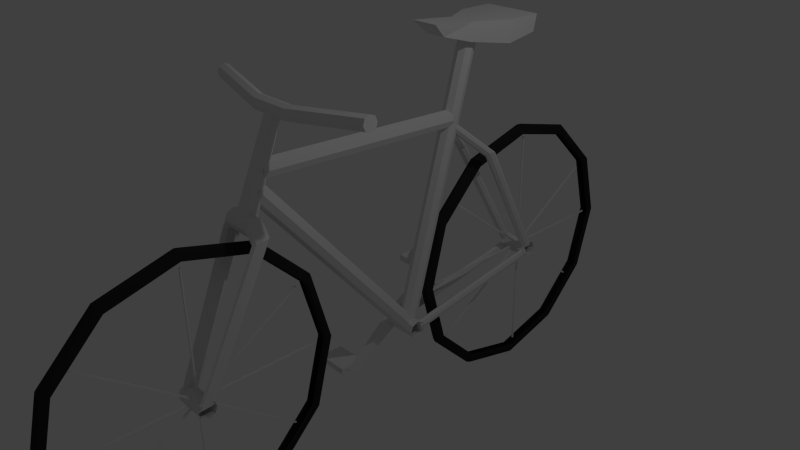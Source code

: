 # Source: bike_green.blend  (saved by Blender 2.68.0; exported with 4.5.12 LTS)
import bpy
from mathutils import Matrix  # noqa: F401  (used for matrix-valued properties, if any)

bpy.ops.wm.read_factory_settings(use_empty=True)
scene = bpy.context.scene
scene.name = 'Scene'

# ---- collections
col_collection_1 = bpy.data.collections.new('Collection 1'); scene.collection.children.link(col_collection_1)

# ---- materials (node trees are filled in below, after node groups)
mat_none_bike_jpg = bpy.data.materials.new('None_bike.jpg')
mat_none_bike_jpg.alpha_threshold = 0.0
mat_none_bike_jpg.use_transparent_shadow = False
mat_none_bike_jpg.specular_color = (0.8, 0.8, 0.8)
mat_none_bike_jpg.roughness = 0.5
mat_none_bike_jpg.specular_intensity = 1.0
mat_none_bike_jpg.line_color = (0.0, 0.0, 0.0, 1.0)
mat_none_blackwindow_jpg = bpy.data.materials.new('None_blackWindow.jpg')
mat_none_blackwindow_jpg.alpha_threshold = 0.0
mat_none_blackwindow_jpg.use_transparent_shadow = False
mat_none_blackwindow_jpg.specular_color = (0.8, 0.8, 0.8)
mat_none_blackwindow_jpg.roughness = 0.5
mat_none_blackwindow_jpg.specular_intensity = 1.0
mat_none_blackwindow_jpg.line_color = (0.0, 0.0, 0.0, 1.0)
mat_tire = bpy.data.materials.new('Tire')
mat_tire.alpha_threshold = 0.0
mat_tire.use_transparent_shadow = False
mat_tire.diffuse_color = (0.02539, 0.02539, 0.02539, 1.0)
mat_tire.roughness = 0.5
mat_tire.line_color = (0.0, 0.0, 0.0, 1.0)

# ---- material node trees

# ---- world
world_world = bpy.data.worlds.new('World'); scene.world = world_world
world_world.color = (0.05088, 0.05088, 0.05088)
world_world.use_sun_shadow = False
world_world.sun_shadow_jitter_overblur = 0.0
world_world.cycles.sampling_method = 'MANUAL'
world_world.cycles.sample_map_resolution = 256

# ---- cameras
cam_camera = bpy.data.cameras.new('Camera')
cam_camera.clip_end = 100.0
cam_camera.lens = 35.0
cam_camera.sensor_width = 32.0
cam_camera.sensor_height = 18.0
cam_camera.ortho_scale = 7.314
cam_camera.dof.focus_distance = 0.0
cam_camera.dof.aperture_fstop = 128.0

# ---- lights
light_lamp = bpy.data.lights.new('Lamp', 'POINT')
light_lamp.transmission_factor = 0.0
light_lamp.cutoff_distance = 30.0
light_lamp.energy = 100.0
light_lamp.shadow_buffer_clip_start = 1.001
light_lamp.shadow_soft_size = 0.1
light_lamp.shadow_maximum_resolution = 0.006
light_lamp.use_absolute_resolution = True
light_lamp.cycles.use_multiple_importance_sampling = False

# ---- meshes
me_bike_green = bpy.data.meshes.new('bike_green')
me_bike_green.from_pydata([(-0.03053, 1.907, -2.45), (-0.03065, 2.808, -2.691), (-0.07315, 2.808, -2.714), (-0.07262, 1.896, -2.469), (-0.04789, 2.808, -2.812), (-0.04703, 1.847, -2.554), (0.01123, 2.808, -2.841), (0.01211, 1.833, -2.58), (0.07056, 2.808, -2.812), (0.07142, 1.847, -2.554), (0.1009, 2.808, -2.714), (0.1014, 1.896, -2.47), (0.06443, 2.808, -2.692), (0.06455, 1.907, -2.451), (0.1028, 1.229, -1.802), (0.06487, 1.248, -1.791), (0.07378, 1.144, -1.851), (0.0145, 1.119, -1.866), (-0.04467, 1.144, -1.851), (-0.07119, 1.229, -1.802), (-0.03021, 1.248, -1.79), (-0.02976, 1.007, -0.8899), (-0.06923, 0.9845, -0.8902), (-0.04145, 0.8867, -0.8903), (0.01778, 0.8572, -0.8904), (0.077, 0.8867, -0.8905), (0.1048, 0.9845, -0.8906), (0.06532, 1.007, -0.8909), (0.1067, 1.229, 0.02114), (0.06576, 1.248, 0.009592), (0.08022, 1.144, 0.07015), (0.02105, 1.119, 0.08498), (-0.03823, 1.144, 0.07034), (-0.06726, 1.229, 0.02159), (-0.02932, 1.248, 0.01065), (-0.029, 1.907, 0.6699), (-0.06583, 1.896, 0.689), (-0.03587, 1.847, 0.7736), (0.02344, 1.833, 0.799), (0.08258, 1.847, 0.7734), (0.1082, 1.896, 0.6886), (0.06608, 1.907, 0.6688), (0.1087, 2.808, 0.9329), (0.0662, 2.808, 0.9101), (0.08344, 2.808, 1.031), (0.02432, 2.808, 1.06), (-0.035, 2.808, 1.031), (-0.0653, 2.808, 0.9333), (-0.02888, 2.808, 0.9112), (-0.029, 3.709, 0.6699), (-0.06583, 3.72, 0.689), (-0.03587, 3.769, 0.7736), (0.02344, 3.783, 0.799), (0.08258, 3.769, 0.7734), (0.1082, 3.72, 0.6886), (0.06608, 3.709, 0.6688), (0.1067, 4.387, 0.02115), (0.06576, 4.368, 0.009592), (0.08022, 4.472, 0.07015), (0.02105, 4.497, 0.08498), (-0.03823, 4.472, 0.07034), (-0.06726, 4.387, 0.02159), (-0.02932, 4.368, 0.01065), (-0.02976, 4.609, -0.8899), (-0.06922, 4.632, -0.8902), (-0.04145, 4.729, -0.8903), (0.01778, 4.759, -0.8904), (0.077, 4.729, -0.8905), (0.1048, 4.632, -0.8906), (0.06532, 4.609, -0.8909), (0.1028, 4.387, -1.802), (0.06487, 4.368, -1.791), (0.07378, 4.472, -1.851), (0.0145, 4.497, -1.866), (-0.04467, 4.472, -1.851), (-0.07119, 4.387, -1.802), (-0.03021, 4.368, -1.79), (-0.03053, 3.709, -2.45), (-0.07262, 3.72, -2.469), (-0.04703, 3.769, -2.554), (0.01211, 3.783, -2.58), (0.07142, 3.769, -2.554), (0.1014, 3.72, -2.47), (0.06455, 3.709, -2.451), (-0.03053, -3.636, -2.393), (-0.03065, -2.735, -2.634), (-0.07315, -2.735, -2.657), (-0.07262, -3.647, -2.413), (-0.04789, -2.735, -2.755), (-0.04703, -3.696, -2.498), (0.01123, -2.735, -2.785), (0.01211, -3.711, -2.523), (0.07055, -2.735, -2.755), (0.07142, -3.696, -2.498), (0.1009, -2.735, -2.658), (0.1014, -3.647, -2.413), (0.06443, -2.735, -2.635), (0.06455, -3.636, -2.394), (0.1028, -4.314, -1.746), (0.06487, -4.295, -1.735), (0.07378, -4.399, -1.795), (0.0145, -4.425, -1.809), (-0.04467, -4.399, -1.794), (-0.07119, -4.314, -1.745), (-0.03021, -4.295, -1.734), (-0.02977, -4.536, -0.8333), (-0.06923, -4.559, -0.8336), (-0.04145, -4.657, -0.8337), (0.01777, -4.686, -0.8338), (0.077, -4.657, -0.8339), (0.1048, -4.559, -0.8341), (0.06531, -4.536, -0.8344), (0.1067, -4.314, 0.07771), (0.06576, -4.295, 0.06615), (0.08022, -4.399, 0.1267), (0.02105, -4.425, 0.1415), (-0.03823, -4.399, 0.1269), (-0.06727, -4.314, 0.07815), (-0.02932, -4.295, 0.06721), (-0.029, -3.636, 0.7264), (-0.06583, -3.647, 0.7456), (-0.03587, -3.696, 0.8301), (0.02344, -3.711, 0.8556), (0.08258, -3.696, 0.8299), (0.1082, -3.647, 0.7452), (0.06608, -3.636, 0.7254), (0.1087, -2.735, 0.9895), (0.0662, -2.735, 0.9667), (0.08344, -2.735, 1.087), (0.02432, -2.735, 1.117), (-0.03501, -2.735, 1.088), (-0.06531, -2.735, 0.9899), (-0.02888, -2.735, 0.9677), (-0.029, -1.835, 0.7264), (-0.06583, -1.823, 0.7456), (-0.03587, -1.775, 0.8301), (0.02344, -1.76, 0.8556), (0.08258, -1.775, 0.8299), (0.1082, -1.823, 0.7452), (0.06608, -1.835, 0.7254), (0.1067, -1.156, 0.07771), (0.06576, -1.175, 0.06615), (0.08022, -1.071, 0.1267), (0.02105, -1.046, 0.1415), (-0.03823, -1.071, 0.1269), (-0.06727, -1.156, 0.07815), (-0.02932, -1.175, 0.06721), (-0.02977, -0.9342, -0.8333), (-0.06923, -0.9117, -0.8336), (-0.04145, -0.8139, -0.8337), (0.01777, -0.7845, -0.8338), (0.077, -0.8139, -0.8339), (0.1048, -0.9117, -0.8341), (0.06531, -0.9342, -0.8344), (0.1028, -1.156, -1.746), (0.06487, -1.175, -1.735), (0.07378, -1.071, -1.795), (0.0145, -1.046, -1.809), (-0.04467, -1.071, -1.794), (-0.07119, -1.156, -1.745), (-0.03021, -1.175, -1.734), (-0.03053, -1.835, -2.393), (-0.07262, -1.823, -2.413), (-0.04703, -1.775, -2.498), (0.01211, -1.76, -2.523), (0.07142, -1.775, -2.498), (0.1014, -1.823, -2.413), (0.06455, -1.835, -2.394), (-0.1649, 0.6125, -1.265), (-0.132, 0.6198, -1.317), (-0.1184, 0.6125, -1.265), (-0.1649, 2.847, -0.9502), (-0.1184, 2.847, -0.9502), (-0.132, 2.854, -1.002), (-0.132, 0.6051, -1.213), (-0.132, 2.84, -0.8982), (-0.1649, 0.6021, -1.192), (-0.1649, 2.837, -0.8767), (-0.1977, 0.6051, -1.213), (-0.1977, 2.84, -0.8982), (-0.2113, 0.6125, -1.265), (-0.2113, 2.847, -0.9502), (-0.1977, 0.6198, -1.317), (-0.1977, 2.854, -1.002), (-0.1649, 0.6228, -1.339), (-0.1649, 2.857, -1.024), (0.1934, 0.6188, -1.275), (0.2262, 0.6262, -1.327), (0.2398, 0.6188, -1.275), (0.1934, 2.853, -0.9598), (0.2398, 2.853, -0.9598), (0.2262, 2.861, -1.012), (0.2262, 0.6115, -1.223), (0.2262, 2.846, -0.9078), (0.1934, 0.6085, -1.201), (0.1934, 2.843, -0.8863), (0.1606, 0.6115, -1.223), (0.1606, 2.846, -0.9078), (0.147, 0.6188, -1.275), (0.147, 2.853, -0.9598), (0.1606, 0.6262, -1.327), (0.1606, 2.861, -1.012), (0.1934, 0.6292, -1.348), (0.1934, 2.864, -1.033), (0.2092, 2.884, -0.8829), (0.2474, 2.934, -0.8505), (0.2632, 2.884, -0.8371), (0.06916, 1.37, 1.394), (0.1232, 1.37, 1.44), (0.1073, 1.42, 1.427), (0.2474, 2.834, -0.8505), (0.1073, 1.32, 1.427), (0.2092, 2.814, -0.8829), (0.06916, 1.299, 1.394), (0.1711, 2.834, -0.9152), (0.03098, 1.32, 1.362), (0.1552, 2.884, -0.9286), (0.01516, 1.37, 1.349), (0.1711, 2.934, -0.9152), (0.03098, 1.42, 1.362), (0.2092, 2.955, -0.8829), (0.06916, 1.441, 1.394), (-1.274, -1.14, 2.396), (-1.271, -1.071, 2.328), (-1.269, -1.14, 2.299), (1.315, -1.14, 2.397), (1.32, -1.14, 2.3), (1.319, -1.071, 2.328), (-1.271, -1.209, 2.328), (1.319, -1.209, 2.328), (-1.274, -1.237, 2.396), (1.315, -1.237, 2.397), (-1.277, -1.209, 2.465), (1.312, -1.209, 2.466), (-1.279, -1.14, 2.493), (1.311, -1.14, 2.494), (-1.277, -1.071, 2.465), (1.312, -1.071, 2.466), (-1.274, -1.043, 2.396), (1.315, -1.043, 2.397), (-0.02106, 1.364, 1.402), (0.0254, 1.423, 1.397), (-0.02106, 1.418, 1.438), (-0.1892, 2.869, -0.8629), (-0.1892, 2.924, -0.8262), (-0.1427, 2.928, -0.8676), (-0.06751, 1.382, 1.458), (-0.2356, 2.887, -0.8063), (-0.08676, 1.334, 1.445), (-0.2549, 2.84, -0.8195), (-0.06751, 1.304, 1.407), (-0.2356, 2.81, -0.8581), (-0.02106, 1.309, 1.365), (-0.1892, 2.814, -0.8995), (0.0254, 1.346, 1.345), (-0.1427, 2.851, -0.9194), (0.04465, 1.393, 1.358), (-0.1235, 2.898, -0.9062), (0.3378, -1.788, 0.9961), (0.1981, -1.788, 1.192), (0.3573, -1.874, 1.001), (0.1973, -1.874, 1.227), (0.2249, -2.645, -0.8456), (0.2356, -2.731, -0.8404), (0.2026, -1.96, 1.192), (0.343, -1.96, 0.991), (0.2277, -2.817, -0.8508), (0.2109, -1.995, 1.106), (0.3033, -1.995, 0.971), (0.2059, -2.852, -0.8708), (0.2173, -1.96, 1.02), (0.2614, -1.96, 0.9531), (0.1829, -2.816, -0.8886), (0.218, -1.874, 0.9846), (0.2419, -1.874, 0.9479), (0.1722, -2.73, -0.8939), (0.2562, -1.788, 0.9583), (0.2127, -1.788, 1.02), (0.1801, -2.645, -0.8835), (0.2959, -1.753, 0.9783), (0.2045, -1.752, 1.106), (0.2019, -2.609, -0.8635), (-0.1913, -1.788, 1.193), (-0.1921, -1.874, 1.228), (-0.1868, -1.96, 1.193), (-0.1785, -1.995, 1.107), (-0.1722, -1.959, 1.021), (-0.1714, -1.873, 0.9857), (-0.1767, -1.788, 1.021), (-0.185, -1.752, 1.107), (-0.2973, -1.788, 1.002), (-0.1885, -2.642, -0.8367), (-0.1987, -2.728, -0.8225), (-0.3145, -1.874, 1.016), (-0.1884, -2.814, -0.8306), (-0.2971, -1.96, 1.008), (-0.2553, -1.995, 0.9826), (-0.1635, -2.849, -0.8563), (-0.2135, -1.959, 0.9544), (-0.1387, -2.814, -0.8845), (-0.1963, -1.873, 0.9401), (-0.1285, -2.728, -0.8988), (-0.2137, -1.788, 0.9482), (-0.1388, -2.642, -0.8907), (-0.1637, -2.606, -0.865), (-0.2555, -1.752, 0.9739), (-0.2019, -2.644, -0.7707), (0.2401, -2.645, -0.7773), (-0.2009, -2.608, -0.8565), (0.2411, -2.609, -0.8631), (0.2425, -2.645, -0.949), (-0.1995, -2.643, -0.9424), (0.2434, -2.73, -0.9847), (-0.1986, -2.729, -0.9781), (0.2432, -2.816, -0.9493), (-0.1988, -2.815, -0.9427), (0.2422, -2.852, -0.8635), (-0.1998, -2.851, -0.8569), (0.2408, -2.817, -0.7776), (-0.2012, -2.815, -0.771), (0.24, -2.731, -0.7419), (-0.202, -2.729, -0.7353), (0.2401, 2.984, -0.8291), (-0.2019, 2.986, -0.8224), (0.24, 2.898, -0.7937), (-0.202, 2.9, -0.787), (-0.2012, 2.814, -0.8228), (0.2408, 2.813, -0.8294), (-0.1998, 2.778, -0.9087), (0.2422, 2.777, -0.9153), (-0.1988, 2.814, -0.9945), (0.2432, 2.813, -1.001), (-0.1986, 2.9, -1.03), (0.2434, 2.899, -1.036), (0.2425, 2.984, -1.001), (-0.1995, 2.986, -0.9941), (0.2411, 3.02, -0.9148), (-0.2009, 3.021, -0.9082), (-0.2019, 0.6394, -1.202), (0.2401, 0.6381, -1.209), (-0.2009, 0.6751, -1.288), (0.2411, 0.6738, -1.295), (0.2425, 0.6384, -1.381), (-0.1995, 0.6397, -1.374), (0.2434, 0.5526, -1.416), (-0.1986, 0.5539, -1.41), (0.2432, 0.4667, -1.381), (-0.1988, 0.468, -1.374), (0.2422, 0.431, -1.295), (-0.1998, 0.4324, -1.289), (0.2408, 0.4664, -1.209), (-0.2012, 0.4678, -1.203), (0.24, 0.5522, -1.174), (-0.202, 0.5535, -1.167), (0.08607, -1.437, 2.331), (0.1052, -1.96, 1.121), (0.1126, -1.378, 2.307), (0.1408, -1.88, 1.089), (0.08607, -1.318, 2.284), (0.1052, -1.8, 1.059), (0.02194, -1.292, 2.277), (0.01939, -1.765, 1.049), (-0.06643, -1.797, 1.065), (-0.04218, -1.316, 2.289), (-0.102, -1.877, 1.097), (-0.06874, -1.376, 2.313), (-0.06643, -1.957, 1.128), (-0.04218, -1.436, 2.336), (0.01939, -1.991, 1.138), (0.02194, -1.461, 2.343), (0.1078, 0.6098, -1.222), (0.1052, -1.661, 1.52), (0.1408, -1.73, 1.469), (0.1433, 0.541, -1.273), (0.1052, -1.792, 1.41), (0.1078, 0.4787, -1.332), (0.01939, -1.811, 1.377), (0.02194, 0.4595, -1.365), (-0.06387, 0.4946, -1.351), (-0.06643, -1.776, 1.391), (-0.09942, 0.5635, -1.3), (-0.102, -1.707, 1.442), (-0.06387, 0.6258, -1.24), (-0.06643, -1.645, 1.501), (0.02194, 0.645, -1.208), (0.01939, -1.626, 1.534), (0.1078, 1.575, 2.532), (0.1052, 0.4701, -1.25), (0.1433, 1.655, 2.502), (0.1408, 0.5507, -1.28), (0.1078, 1.739, 2.484), (0.1052, 0.6347, -1.298), (0.02194, 1.778, 2.487), (0.01939, 0.6728, -1.295), (-0.06643, 0.6428, -1.271), (-0.06387, 1.747, 2.511), (-0.102, 0.5621, -1.241), (-0.09942, 1.667, 2.541), (-0.06643, 0.4782, -1.222), (-0.06387, 1.583, 2.56), (0.01939, 0.44, -1.226), (0.02194, 1.545, 2.556), (0.1052, -1.639, 1.758), (0.1078, 1.324, 1.599), (0.02194, 1.337, 1.634), (0.01939, -1.626, 1.793), (-0.06387, 1.346, 1.598), (-0.06643, -1.617, 1.757), (-0.09942, 1.346, 1.512), (-0.102, -1.617, 1.671), (-0.06387, 1.336, 1.427), (-0.06643, -1.626, 1.586), (0.02194, 1.324, 1.392), (0.01939, -1.639, 1.551), (0.1078, 1.314, 1.428), (0.1052, -1.648, 1.587), (0.1433, 1.314, 1.514), (0.1408, -1.648, 1.673), (0.2927, -1.306, 2.244), (-0.2478, -1.306, 2.244), (0.2893, -1.278, 2.313), (-0.2512, -1.278, 2.313), (0.2858, -1.306, 2.381), (-0.2546, -1.306, 2.381), (0.2844, -1.375, 2.41), (-0.2561, -1.375, 2.41), (0.2858, -1.444, 2.381), (-0.2546, -1.444, 2.381), (0.2893, -1.472, 2.313), (-0.2512, -1.472, 2.313), (0.2927, -1.444, 2.244), (-0.2478, -1.444, 2.244), (0.2941, -1.375, 2.216), (-0.2464, -1.375, 2.216), (-0.1772, 1.889, 0.8907), (-0.1964, 1.92, 0.9293), (-0.1964, 1.842, 0.8775), (-0.2429, 1.806, 0.8974), (-0.2893, 1.801, 0.9388), (-0.3086, 1.831, 0.9774), (-0.2893, 1.878, 0.9906), (-0.2429, 1.915, 0.9707), (0.3479, 1.905, 0.9731), (0.3097, 1.926, 0.9407), (0.2715, 1.905, 0.9084), (0.2557, 1.855, 0.895), (0.2715, 1.805, 0.9084), (0.3097, 1.784, 0.9407), (0.3479, 1.805, 0.9731), (0.3637, 1.855, 0.9864), (-0.2841, 1.49, -0.7272), (-0.2841, 1.49, -0.816), (-0.7329, 1.49, -0.816), (-0.7329, 1.49, -0.7272), (-0.7329, 1.144, -0.816), (-0.7329, 1.144, -0.7272), (-0.2841, 1.144, -0.816), (-0.2841, 1.144, -0.7272), (-0.2841, -0.03692, -1.759), (-0.2841, -0.03692, -1.848), (-0.7329, -0.03692, -1.848), (-0.7329, -0.03692, -1.759), (-0.7329, -0.3829, -1.848), (-0.7329, -0.3829, -1.759), (-0.2841, -0.3829, -1.848), (-0.2841, -0.3829, -1.759), (-0.2908, 0.4927, -1.203), (-0.2908, 1.324, -0.7306), (-0.2908, 1.369, -0.7736), (-0.2908, 0.6095, -1.377), (-0.2908, -0.2668, -1.816), (-0.2908, -0.2304, -1.858), (-0.1991, 0.4927, -1.203), (-0.1991, -0.2668, -1.816), (-0.1991, 0.6095, -1.377), (-0.1991, -0.2304, -1.858), (-0.1991, 1.369, -0.7736), (-0.1991, 1.324, -0.7306), (-0.1695, 1.557, 2.763), (-0.397, 2.007, 2.747), (-0.1695, 1.527, 2.511), (-0.397, 2.003, 2.449), (-0.1695, 0.8865, 2.837), (-0.1272, 1.082, 2.647), (0.2108, 1.557, 2.763), (0.2108, 0.8865, 2.837), (0.1685, 1.082, 2.647), (0.2108, 1.527, 2.511), (0.4383, 2.007, 2.747), (0.4383, 2.003, 2.449), (-0.397, 2.519, 2.742), (-0.397, 2.465, 2.516), (0.4383, 2.465, 2.516), (0.4383, 2.519, 2.742), (0.03134, 1.468, 0.2471), (0.03134, 1.482, 0.2637), (0.01, 1.468, 0.2471), (0.01, 1.482, 0.2637), (0.03134, 4.155, -1.917), (0.01, 4.155, -1.917), (0.03134, 4.169, -1.9), (0.01, 4.169, -1.9), (0.03134, -1.423, -1.91), (0.03134, -4.11, 0.2535), (0.01, -4.11, 0.2535), (0.01, -1.423, -1.91), (0.01, -4.096, 0.2701), (0.01, -1.409, -1.894), (0.03134, -4.096, 0.2701), (0.03134, -1.409, -1.894), (0.03134, -4.194, -1.777), (0.03134, -4.205, -1.759), (0.01, -4.194, -1.777), (0.01, -4.205, -1.759), (0.03134, -1.262, 0.04164), (0.01, -1.262, 0.04164), (0.03134, -1.274, 0.05977), (0.01, -1.274, 0.05977), (0.03134, 4.288, -0.04894), (0.03134, 1.356, -1.868), (0.01, 1.356, -1.868), (0.01, 4.288, -0.04894), (0.01, 1.345, -1.85), (0.01, 4.276, -0.03081), (0.03134, 1.345, -1.85), (0.03134, 4.276, -0.03081), (0.03134, 1.104, -0.8974), (0.03134, 1.104, -0.876), (0.01, 1.104, -0.8974), (0.01, 1.104, -0.876), (0.03134, 4.554, -0.9115), (0.01, 4.554, -0.9115), (0.03134, 4.554, -0.8901), (0.01, 4.554, -0.8901), (0.03134, -1.036, -0.8726), (0.03134, -4.486, -0.8585), (0.01, -4.486, -0.8585), (0.01, -1.036, -0.8726), (0.01, -4.486, -0.8372), (0.01, -1.036, -0.8513), (0.03134, -4.486, -0.8372), (0.03134, -1.036, -0.8513), (0.03134, -2.712, -2.58), (0.03134, -2.733, -2.58), (0.01, -2.712, -2.58), (0.01, -2.733, -2.58), (0.03134, -2.712, 0.87), (0.01, -2.712, 0.87), (0.03134, -2.733, 0.87), (0.01, -2.733, 0.87), (0.03134, 2.918, 0.8312), (0.03134, 2.918, -2.619), (0.01, 2.918, 0.8312), (0.01, 2.918, -2.619), (0.01, 2.896, -2.619), (0.01, 2.896, 0.8312), (0.03134, 2.896, -2.619), (0.03134, 2.896, 0.8312)], [], [(0, 1, 2), (0, 2, 3), (3, 2, 4), (3, 4, 5), (5, 4, 6), (5, 6, 7), (7, 6, 8), (7, 8, 9), (9, 8, 10), (9, 10, 11), (12, 13, 11), (12, 11, 10), (14, 11, 13), (14, 13, 15), (16, 9, 11), (16, 11, 14), (17, 7, 9), (17, 9, 16), (18, 5, 7), (18, 7, 17), (19, 3, 5), (19, 5, 18), (20, 0, 3), (20, 3, 19), (21, 20, 19), (21, 19, 22), (22, 19, 18), (22, 18, 23), (23, 18, 17), (23, 17, 24), (24, 17, 16), (24, 16, 25), (25, 16, 14), (25, 14, 26), (26, 14, 15), (26, 15, 27), (28, 26, 27), (28, 27, 29), (30, 25, 26), (30, 26, 28), (31, 24, 25), (31, 25, 30), (32, 23, 24), (32, 24, 31), (33, 22, 23), (33, 23, 32), (34, 21, 22), (34, 22, 33), (35, 34, 33), (35, 33, 36), (36, 33, 32), (36, 32, 37), (37, 32, 31), (37, 31, 38), (38, 31, 30), (38, 30, 39), (39, 30, 28), (39, 28, 40), (40, 28, 29), (40, 29, 41), (42, 40, 41), (42, 41, 43), (44, 39, 40), (44, 40, 42), (45, 38, 39), (45, 39, 44), (46, 37, 38), (46, 38, 45), (47, 36, 37), (47, 37, 46), (48, 35, 36), (48, 36, 47), (49, 48, 50), (48, 47, 50), (50, 47, 51), (47, 46, 51), (51, 46, 52), (46, 45, 52), (52, 45, 53), (45, 44, 53), (53, 44, 54), (44, 42, 54), (54, 42, 55), (42, 43, 55), (56, 54, 57), (54, 55, 57), (58, 53, 56), (53, 54, 56), (59, 52, 58), (52, 53, 58), (60, 51, 59), (51, 52, 59), (61, 50, 60), (50, 51, 60), (62, 49, 61), (49, 50, 61), (63, 62, 64), (62, 61, 64), (64, 61, 65), (61, 60, 65), (65, 60, 66), (60, 59, 66), (66, 59, 67), (59, 58, 67), (67, 58, 68), (58, 56, 68), (68, 56, 69), (56, 57, 69), (70, 68, 71), (68, 69, 71), (72, 67, 70), (67, 68, 70), (73, 66, 72), (66, 67, 72), (74, 65, 73), (65, 66, 73), (75, 64, 74), (64, 65, 74), (76, 63, 75), (63, 64, 75), (77, 76, 78), (76, 75, 78), (78, 75, 79), (75, 74, 79), (79, 74, 80), (74, 73, 80), (80, 73, 81), (73, 72, 81), (81, 72, 82), (72, 70, 82), (82, 70, 83), (70, 71, 83), (83, 12, 82), (12, 10, 82), (8, 81, 10), (81, 82, 10), (6, 80, 8), (80, 81, 8), (4, 79, 6), (79, 80, 6), (2, 78, 4), (78, 79, 4), (1, 77, 2), (77, 78, 2), (84, 85, 86), (84, 86, 87), (87, 86, 88), (87, 88, 89), (89, 88, 90), (89, 90, 91), (91, 90, 92), (91, 92, 93), (93, 92, 94), (93, 94, 95), (96, 97, 95), (96, 95, 94), (98, 95, 97), (98, 97, 99), (100, 93, 95), (100, 95, 98), (101, 91, 93), (101, 93, 100), (102, 89, 91), (102, 91, 101), (103, 87, 89), (103, 89, 102), (104, 84, 87), (104, 87, 103), (105, 104, 103), (105, 103, 106), (106, 103, 102), (106, 102, 107), (107, 102, 101), (107, 101, 108), (108, 101, 100), (108, 100, 109), (109, 100, 98), (109, 98, 110), (110, 98, 99), (110, 99, 111), (112, 110, 111), (112, 111, 113), (114, 109, 110), (114, 110, 112), (115, 108, 109), (115, 109, 114), (116, 107, 108), (116, 108, 115), (117, 106, 107), (117, 107, 116), (118, 105, 106), (118, 106, 117), (119, 118, 117), (119, 117, 120), (120, 117, 116), (120, 116, 121), (121, 116, 115), (121, 115, 122), (122, 115, 114), (122, 114, 123), (123, 114, 112), (123, 112, 124), (124, 112, 113), (124, 113, 125), (126, 124, 125), (126, 125, 127), (128, 123, 124), (128, 124, 126), (129, 122, 123), (129, 123, 128), (130, 121, 122), (130, 122, 129), (131, 120, 121), (131, 121, 130), (132, 119, 120), (132, 120, 131), (133, 132, 134), (132, 131, 134), (134, 131, 135), (131, 130, 135), (135, 130, 136), (130, 129, 136), (136, 129, 137), (129, 128, 137), (137, 128, 138), (128, 126, 138), (138, 126, 139), (126, 127, 139), (140, 138, 141), (138, 139, 141), (142, 137, 140), (137, 138, 140), (143, 136, 142), (136, 137, 142), (144, 135, 143), (135, 136, 143), (145, 134, 144), (134, 135, 144), (146, 133, 145), (133, 134, 145), (147, 146, 148), (146, 145, 148), (148, 145, 149), (145, 144, 149), (149, 144, 150), (144, 143, 150), (150, 143, 151), (143, 142, 151), (151, 142, 152), (142, 140, 152), (152, 140, 153), (140, 141, 153), (154, 152, 155), (152, 153, 155), (156, 151, 154), (151, 152, 154), (157, 150, 156), (150, 151, 156), (158, 149, 157), (149, 150, 157), (159, 148, 158), (148, 149, 158), (160, 147, 159), (147, 148, 159), (161, 160, 162), (160, 159, 162), (162, 159, 163), (159, 158, 163), (163, 158, 164), (158, 157, 164), (164, 157, 165), (157, 156, 165), (165, 156, 166), (156, 154, 166), (166, 154, 167), (154, 155, 167), (167, 96, 166), (96, 94, 166), (92, 165, 94), (165, 166, 94), (90, 164, 92), (164, 165, 92), (88, 163, 90), (163, 164, 90), (86, 162, 88), (162, 163, 88), (85, 161, 86), (161, 162, 86), (168, 169, 170), (171, 172, 173), (168, 170, 174), (171, 175, 172), (168, 174, 176), (171, 177, 175), (168, 176, 178), (171, 179, 177), (168, 178, 180), (171, 181, 179), (168, 180, 182), (171, 183, 181), (168, 182, 184), (171, 185, 183), (184, 169, 168), (171, 173, 185), (186, 187, 188), (189, 190, 191), (186, 188, 192), (189, 193, 190), (186, 192, 194), (189, 195, 193), (186, 194, 196), (189, 197, 195), (186, 196, 198), (189, 199, 197), (186, 198, 200), (189, 201, 199), (186, 200, 202), (189, 203, 201), (202, 187, 186), (189, 191, 203), (204, 205, 206), (207, 208, 209), (204, 206, 210), (207, 211, 208), (204, 210, 212), (207, 213, 211), (204, 212, 214), (207, 215, 213), (204, 214, 216), (207, 217, 215), (204, 216, 218), (207, 219, 217), (204, 218, 220), (207, 221, 219), (220, 205, 204), (207, 209, 221), (222, 223, 224), (225, 226, 227), (222, 224, 228), (225, 229, 226), (222, 228, 230), (225, 231, 229), (222, 230, 232), (225, 233, 231), (222, 232, 234), (225, 235, 233), (222, 234, 236), (225, 237, 235), (222, 236, 238), (225, 239, 237), (238, 223, 222), (225, 227, 239), (240, 241, 242), (243, 244, 245), (240, 242, 246), (243, 247, 244), (240, 246, 248), (243, 249, 247), (240, 248, 250), (243, 251, 249), (240, 250, 252), (243, 253, 251), (240, 252, 254), (243, 255, 253), (240, 254, 256), (243, 257, 255), (240, 256, 241), (243, 245, 257), (258, 259, 260), (259, 261, 260), (262, 258, 263), (258, 260, 263), (260, 261, 264), (260, 264, 265), (263, 260, 265), (263, 265, 266), (265, 264, 267), (265, 267, 268), (266, 265, 268), (266, 268, 269), (268, 267, 270), (268, 270, 271), (269, 268, 271), (269, 271, 272), (271, 270, 273), (271, 273, 274), (272, 271, 274), (272, 274, 275), (274, 273, 276), (273, 277, 276), (275, 274, 276), (275, 276, 278), (276, 277, 279), (277, 280, 279), (278, 276, 281), (276, 279, 281), (258, 262, 279), (262, 281, 279), (259, 258, 280), (258, 279, 280), (259, 282, 261), (282, 283, 261), (261, 283, 284), (261, 284, 264), (264, 284, 285), (264, 285, 267), (267, 285, 286), (267, 286, 270), (270, 286, 287), (270, 287, 273), (273, 287, 277), (287, 288, 277), (277, 288, 280), (288, 289, 280), (282, 259, 289), (259, 280, 289), (290, 291, 292), (290, 292, 293), (282, 290, 293), (282, 293, 283), (293, 292, 294), (293, 294, 295), (283, 293, 295), (283, 295, 284), (295, 294, 296), (294, 297, 296), (284, 295, 285), (295, 296, 285), (296, 297, 298), (297, 299, 298), (285, 296, 286), (296, 298, 286), (298, 299, 300), (299, 301, 300), (286, 298, 287), (298, 300, 287), (300, 301, 302), (301, 303, 302), (287, 300, 288), (300, 302, 288), (302, 303, 304), (302, 304, 305), (288, 302, 305), (288, 305, 289), (290, 282, 289), (290, 289, 305), (291, 290, 305), (291, 305, 304), (306, 307, 308), (307, 309, 308), (310, 311, 309), (311, 308, 309), (312, 313, 310), (313, 311, 310), (314, 315, 313), (314, 313, 312), (316, 317, 315), (316, 315, 314), (318, 319, 317), (318, 317, 316), (320, 321, 319), (320, 319, 318), (307, 306, 320), (306, 321, 320), (322, 323, 324), (323, 325, 324), (324, 325, 326), (324, 326, 327), (327, 326, 328), (327, 328, 329), (329, 328, 330), (329, 330, 331), (331, 330, 332), (331, 332, 333), (333, 332, 334), (332, 335, 334), (334, 335, 336), (335, 337, 336), (323, 322, 337), (322, 336, 337), (338, 339, 340), (339, 341, 340), (342, 343, 341), (343, 340, 341), (344, 345, 342), (345, 343, 342), (346, 347, 345), (346, 345, 344), (348, 349, 347), (348, 347, 346), (350, 351, 349), (350, 349, 348), (352, 353, 351), (352, 351, 350), (339, 338, 352), (338, 353, 352), (354, 355, 356), (355, 357, 356), (356, 357, 358), (357, 359, 358), (358, 359, 360), (359, 361, 360), (360, 361, 362), (360, 362, 363), (363, 362, 364), (363, 364, 365), (365, 364, 366), (365, 366, 367), (367, 366, 368), (367, 368, 369), (355, 354, 368), (354, 369, 368), (370, 371, 372), (370, 372, 373), (373, 372, 374), (373, 374, 375), (375, 374, 376), (375, 376, 377), (377, 376, 378), (376, 379, 378), (378, 379, 380), (379, 381, 380), (380, 381, 382), (381, 383, 382), (382, 383, 384), (383, 385, 384), (384, 385, 371), (384, 371, 370), (386, 387, 388), (387, 389, 388), (388, 389, 390), (389, 391, 390), (390, 391, 392), (391, 393, 392), (392, 393, 394), (392, 394, 395), (395, 394, 396), (395, 396, 397), (397, 396, 398), (397, 398, 399), (399, 398, 400), (399, 400, 401), (401, 400, 386), (400, 387, 386), (402, 403, 404), (402, 404, 405), (406, 407, 404), (407, 405, 404), (408, 409, 406), (409, 407, 406), (410, 411, 408), (411, 409, 408), (412, 413, 410), (413, 411, 410), (414, 415, 413), (414, 413, 412), (416, 417, 415), (416, 415, 414), (403, 402, 417), (403, 417, 416), (418, 419, 420), (419, 421, 420), (227, 418, 239), (418, 420, 239), (422, 237, 420), (237, 239, 420), (423, 422, 421), (422, 420, 421), (424, 235, 422), (235, 237, 422), (425, 424, 423), (424, 422, 423), (426, 233, 235), (426, 235, 424), (427, 426, 424), (427, 424, 425), (428, 231, 233), (428, 233, 426), (429, 428, 426), (429, 426, 427), (430, 229, 231), (430, 231, 428), (431, 430, 428), (431, 428, 429), (432, 226, 229), (432, 229, 430), (433, 432, 430), (433, 430, 431), (418, 227, 432), (227, 226, 432), (419, 418, 433), (418, 432, 433), (419, 223, 421), (223, 238, 421), (236, 423, 238), (423, 421, 238), (234, 425, 236), (425, 423, 236), (232, 427, 425), (232, 425, 234), (230, 429, 427), (230, 427, 232), (228, 431, 429), (228, 429, 230), (224, 433, 431), (224, 431, 228), (223, 419, 224), (419, 433, 224), (434, 257, 245), (434, 245, 435), (256, 434, 435), (256, 435, 241), (436, 255, 257), (436, 257, 434), (254, 436, 434), (254, 434, 256), (437, 253, 436), (253, 255, 436), (252, 437, 436), (252, 436, 254), (438, 251, 437), (251, 253, 437), (250, 438, 437), (250, 437, 252), (439, 249, 438), (249, 251, 438), (248, 439, 250), (439, 438, 250), (440, 247, 439), (247, 249, 439), (246, 440, 248), (440, 439, 248), (441, 244, 247), (441, 247, 440), (242, 441, 246), (441, 440, 246), (435, 245, 244), (435, 244, 441), (241, 435, 242), (435, 441, 242), (442, 205, 443), (205, 220, 443), (209, 442, 443), (209, 443, 221), (444, 219, 221), (444, 221, 443), (218, 444, 220), (444, 443, 220), (445, 217, 219), (445, 219, 444), (216, 445, 218), (445, 444, 218), (446, 215, 217), (446, 217, 445), (214, 446, 445), (214, 445, 216), (447, 213, 446), (213, 215, 446), (212, 447, 446), (212, 446, 214), (448, 211, 447), (211, 213, 447), (210, 448, 447), (210, 447, 212), (449, 208, 448), (208, 211, 448), (206, 449, 448), (206, 448, 210), (442, 209, 449), (209, 208, 449), (205, 442, 206), (442, 449, 206), (191, 187, 203), (187, 202, 203), (200, 201, 202), (201, 203, 202), (198, 199, 200), (199, 201, 200), (196, 197, 198), (197, 199, 198), (194, 195, 197), (194, 197, 196), (192, 193, 195), (192, 195, 194), (188, 190, 193), (188, 193, 192), (187, 191, 190), (187, 190, 188), (173, 169, 185), (169, 184, 185), (182, 183, 184), (183, 185, 184), (180, 181, 182), (181, 183, 182), (178, 179, 180), (179, 181, 180), (176, 177, 179), (176, 179, 178), (174, 175, 177), (174, 177, 176), (170, 172, 175), (170, 175, 174), (169, 173, 172), (169, 172, 170), (450, 451, 452), (450, 452, 453), (454, 455, 453), (454, 453, 452), (456, 457, 454), (457, 455, 454), (451, 450, 456), (450, 457, 456), (450, 453, 457), (453, 455, 457), (451, 456, 454), (451, 454, 452), (458, 459, 460), (458, 460, 461), (462, 463, 461), (462, 461, 460), (464, 465, 462), (465, 463, 462), (459, 458, 464), (458, 465, 464), (458, 461, 465), (461, 463, 465), (459, 464, 462), (459, 462, 460), (466, 467, 468), (466, 468, 469), (470, 466, 469), (470, 469, 471), (472, 473, 474), (473, 475, 474), (474, 476, 472), (476, 477, 472), (466, 470, 472), (470, 473, 472), (467, 466, 472), (467, 472, 477), (474, 475, 471), (474, 471, 469), (476, 474, 469), (476, 469, 468), (477, 476, 468), (477, 468, 467), (475, 473, 471), (473, 470, 471), (478, 479, 480), (479, 481, 480), (482, 478, 483), (478, 480, 483), (484, 485, 486), (484, 486, 487), (488, 484, 487), (488, 487, 489), (478, 482, 484), (482, 485, 484), (479, 478, 488), (478, 484, 488), (487, 486, 483), (487, 483, 480), (489, 487, 481), (487, 480, 481), (479, 490, 491), (479, 491, 481), (489, 492, 488), (492, 493, 488), (490, 479, 488), (490, 488, 493), (492, 489, 481), (492, 481, 491), (493, 492, 491), (493, 491, 490), (486, 485, 482), (486, 482, 483), (494, 495, 496), (495, 497, 496), (498, 499, 500), (499, 501, 500), (494, 498, 495), (498, 500, 495), (495, 500, 501), (495, 501, 497), (497, 501, 499), (497, 499, 496), (498, 494, 496), (498, 496, 499), (502, 503, 504), (502, 504, 505), (506, 507, 505), (506, 505, 504), (508, 509, 507), (508, 507, 506), (503, 502, 508), (502, 509, 508), (502, 505, 509), (505, 507, 509), (503, 508, 504), (508, 506, 504), (510, 511, 512), (511, 513, 512), (514, 515, 516), (515, 517, 516), (510, 514, 516), (510, 516, 511), (511, 516, 517), (511, 517, 513), (513, 517, 512), (517, 515, 512), (514, 510, 512), (514, 512, 515), (518, 519, 520), (518, 520, 521), (522, 523, 520), (523, 521, 520), (524, 525, 523), (524, 523, 522), (519, 518, 525), (519, 525, 524), (518, 521, 525), (521, 523, 525), (519, 524, 520), (524, 522, 520), (526, 527, 528), (527, 529, 528), (530, 531, 532), (531, 533, 532), (526, 530, 527), (530, 532, 527), (527, 532, 533), (527, 533, 529), (529, 533, 531), (529, 531, 528), (530, 526, 528), (530, 528, 531), (534, 535, 536), (534, 536, 537), (538, 539, 537), (538, 537, 536), (540, 541, 539), (540, 539, 538), (535, 534, 540), (534, 541, 540), (534, 537, 541), (537, 539, 541), (535, 540, 536), (540, 538, 536), (542, 543, 544), (543, 545, 544), (546, 547, 548), (547, 549, 548), (542, 546, 548), (542, 548, 543), (543, 548, 545), (548, 549, 545), (545, 549, 547), (545, 547, 544), (546, 542, 547), (542, 544, 547), (550, 551, 552), (551, 553, 552), (554, 555, 552), (554, 552, 553), (556, 557, 554), (557, 555, 554), (551, 550, 557), (551, 557, 556), (550, 552, 557), (552, 555, 557), (551, 556, 553), (556, 554, 553)])
me_bike_green.polygons.foreach_set('material_index', [2, 2, 2, 2, 2, 2, 2, 2, 2, 2, 2, 2, 2, 2, 2, 2, 2, 2, 2, 2, 2, 2, 2, 2, 2, 2, 2, 2, 2, 2, 2, 2, 2, 2, 2, 2, 2, 2, 2, 2, 2, 2, 2, 2, 2, 2, 2, 2, 0, 2, 2, 2, 2, 2, 2, 2, 2, 2, 2, 2, 2, 2, 2, 2, 2, 2, 2, 2, 2, 2, 2, 2, 2, 2, 2, 2, 2, 2, 2, 2, 2, 2, 2, 2, 2, 2, 2, 2, 2, 2, 2, 2, 2, 2, 2, 2, 2, 2, 2, 2, 2, 2, 2, 2, 2, 2, 2, 2, 2, 2, 2, 2, 2, 2, 2, 2, 2, 2, 2, 2, 2, 2, 2, 2, 2, 2, 2, 2, 2, 2, 2, 2, 2, 2, 2, 2, 2, 2, 2, 2, 2, 2, 2, 2, 2, 2, 2, 2, 2, 2, 2, 2, 2, 2, 2, 2, 2, 2, 2, 2, 2, 2, 2, 2, 2, 2, 2, 2, 2, 2, 2, 2, 2, 2, 2, 2, 2, 2, 2, 2, 2, 2, 2, 2, 2, 2, 2, 2, 2, 2, 2, 2, 2, 2, 2, 2, 2, 2, 2, 2, 2, 2, 2, 2, 2, 2, 2, 2, 2, 2, 2, 2, 2, 2, 2, 2, 2, 2, 2, 2, 2, 2, 2, 2, 2, 2, 2, 2, 2, 2, 2, 2, 2, 2, 2, 2, 2, 2, 2, 2, 2, 2, 2, 2, 2, 2, 2, 2, 2, 2, 2, 2, 2, 2, 2, 2, 2, 2, 2, 2, 2, 2, 2, 2, 2, 2, 2, 2, 2, 2, 2, 2, 2, 2, 2, 2, 2, 2, 2, 2, 2, 2, 2, 2, 2, 2, 2, 2, 0, 0, 0, 0, 0, 0, 0, 0, 0, 0, 0, 0, 0, 0, 0, 0, 0, 0, 0, 0, 0, 0, 0, 0, 0, 0, 0, 0, 0, 0, 0, 0, 0, 0, 0, 0, 0, 0, 0, 0, 0, 0, 0, 0, 0, 0, 0, 0, 0, 0, 0, 0, 0, 0, 0, 0, 0, 0, 0, 0, 0, 0, 0, 0, 0, 0, 0, 0, 0, 0, 0, 0, 0, 0, 0, 0, 0, 0, 0, 0, 0, 0, 0, 0, 0, 0, 0, 0, 0, 0, 0, 0, 0, 0, 0, 0, 0, 0, 0, 0, 0, 0, 0, 0, 0, 0, 0, 0, 0, 0, 0, 0, 0, 0, 0, 0, 0, 0, 0, 0, 0, 0, 0, 0, 0, 0, 0, 0, 0, 0, 0, 0, 0, 0, 0, 0, 0, 0, 0, 0, 0, 0, 0, 0, 0, 0, 0, 0, 0, 0, 0, 0, 0, 0, 0, 0, 0, 0, 0, 0, 0, 0, 0, 0, 0, 0, 0, 0, 0, 0, 0, 0, 0, 0, 0, 0, 0, 0, 0, 0, 0, 0, 0, 0, 0, 0, 0, 0, 0, 0, 0, 0, 0, 0, 0, 0, 0, 0, 0, 0, 0, 0, 0, 0, 0, 0, 0, 0, 0, 0, 0, 0, 0, 0, 0, 0, 0, 0, 0, 0, 0, 0, 0, 0, 0, 0, 0, 0, 0, 0, 0, 0, 0, 0, 0, 0, 0, 0, 0, 0, 0, 0, 0, 0, 0, 0, 0, 0, 0, 0, 0, 0, 0, 0, 0, 0, 0, 0, 0, 0, 0, 0, 0, 0, 0, 0, 0, 0, 0, 0, 0, 0, 0, 0, 0, 0, 0, 0, 0, 0, 0, 0, 0, 0, 0, 0, 0, 0, 0, 0, 0, 0, 0, 0, 0, 0, 0, 0, 0, 0, 0, 0, 0, 0, 0, 0, 0, 0, 0, 0, 0, 0, 0, 0, 0, 0, 0, 0, 0, 0, 0, 0, 0, 0, 0, 0, 0, 0, 0, 0, 0, 0, 0, 0, 0, 0, 0, 0, 0, 0, 0, 0, 0, 0, 0, 0, 0, 0, 0, 0, 0, 0, 0, 0, 0, 0, 0, 0, 0, 0, 0, 0, 0, 0, 0, 0, 0, 0, 0, 0, 0, 0, 0, 0, 0, 0, 0, 0, 0, 0, 0, 0, 0, 0, 0, 0, 0, 0, 0, 0, 0, 0, 0, 0, 0, 0, 0, 0, 0, 0, 0, 0, 0, 0, 0, 0, 0, 0, 0, 0, 0, 0, 0, 0, 0, 0, 0, 0, 0, 0, 0, 0, 0, 0, 0, 0, 0, 0, 0, 0, 0, 0, 0, 0, 0, 0, 0, 0, 0, 0, 0, 0, 0, 0, 0, 0, 0, 0, 0, 0, 0, 0, 0, 0, 0, 0, 0, 0, 0, 0, 0, 0, 0, 0, 0, 0, 0, 0, 0, 0, 0, 0, 0, 0, 0, 0, 0, 0, 0, 0, 0, 0, 0, 0, 0, 0, 0, 0, 1, 1, 1, 1, 1, 1, 1, 1, 1, 1, 1, 1, 1, 1, 1, 1, 1, 1, 1, 1, 1, 1, 2, 2, 1, 1, 1, 1, 1, 1, 1, 1, 1, 1, 1, 1, 1, 1, 1, 1, 1, 1, 1, 1, 1, 1, 1, 1, 1, 1, 1, 1, 1, 1, 1, 1, 1, 1, 1, 1, 1, 1, 1, 1, 1, 1, 1, 1, 1, 1, 1, 1, 1, 1, 1, 1, 1, 1, 1, 1, 1, 1, 1, 1, 1, 1, 1, 1, 1, 1, 1, 1, 1, 1, 1, 1])
_uv = me_bike_green.uv_layers.new(name='UVMap')
_uv.uv.foreach_set('vector', [0.136, 0.1307, 0.2272, 0.09584, 0.2272, 0.09255, 0.136, 0.1307, 0.2272, 0.09255, 0.1349, 0.1278, 0.1349, 0.1278, 0.2272, 0.09255, 0.2272, 0.08649, 0.1349, 0.1278, 0.2272, 0.08649, 0.1328, 0.1225, 0.1328, 0.1225, 0.2272, 0.08649, 0.2272, 0.08235, 0.1328, 0.1225, 0.2272, 0.08235, 0.1313, 0.119, 0.1313, 0.119, 0.2272, 0.08235, 0.2272, 0.08646, 0.1313, 0.119, 0.2272, 0.08646, 0.1328, 0.1225, 0.1328, 0.1225, 0.2272, 0.08646, 0.2272, 0.09249, 0.1328, 0.1225, 0.2272, 0.09249, 0.1349, 0.1277, 0.2272, 0.09569, 0.136, 0.1305, 0.1349, 0.1277, 0.2272, 0.09569, 0.1349, 0.1277, 0.2272, 0.09249, 0.0673, 0.224, 0.1349, 0.1277, 0.136, 0.1305, 0.0673, 0.224, 0.136, 0.1305, 0.06927, 0.2256, 0.06363, 0.221, 0.1328, 0.1225, 0.1349, 0.1277, 0.06363, 0.221, 0.1349, 0.1277, 0.0673, 0.224, 0.06112, 0.219, 0.1313, 0.119, 0.1328, 0.1225, 0.06112, 0.219, 0.1328, 0.1225, 0.06363, 0.221, 0.06363, 0.2211, 0.1328, 0.1225, 0.1313, 0.119, 0.06363, 0.2211, 0.1313, 0.119, 0.06112, 0.219, 0.0673, 0.2241, 0.1349, 0.1278, 0.1328, 0.1225, 0.0673, 0.2241, 0.1328, 0.1225, 0.06363, 0.2211, 0.06927, 0.2258, 0.136, 0.1307, 0.1349, 0.1278, 0.06927, 0.2258, 0.1349, 0.1278, 0.0673, 0.2241, 0.04484, 0.3557, 0.06927, 0.2258, 0.0673, 0.2241, 0.04484, 0.3557, 0.0673, 0.2241, 0.04256, 0.3556, 0.04256, 0.3556, 0.0673, 0.2241, 0.06363, 0.2211, 0.04256, 0.3556, 0.06363, 0.2211, 0.03832, 0.3556, 0.03832, 0.3556, 0.06363, 0.2211, 0.06112, 0.219, 0.03832, 0.3556, 0.06112, 0.219, 0.03543, 0.3556, 0.03543, 0.3556, 0.06112, 0.219, 0.06363, 0.221, 0.03543, 0.3556, 0.06363, 0.221, 0.03832, 0.3556, 0.03832, 0.3556, 0.06363, 0.221, 0.0673, 0.224, 0.03832, 0.3556, 0.0673, 0.224, 0.04256, 0.3556, 0.04256, 0.3556, 0.0673, 0.224, 0.06927, 0.2256, 0.04256, 0.3556, 0.06927, 0.2256, 0.04484, 0.3555, 0.0673, 0.4871, 0.04256, 0.3556, 0.04484, 0.3555, 0.0673, 0.4871, 0.04484, 0.3555, 0.06927, 0.4854, 0.06363, 0.4902, 0.03832, 0.3556, 0.04256, 0.3556, 0.06363, 0.4902, 0.04256, 0.3556, 0.0673, 0.4871, 0.06112, 0.4922, 0.03543, 0.3556, 0.03832, 0.3556, 0.06112, 0.4922, 0.03832, 0.3556, 0.06363, 0.4902, 0.06363, 0.4902, 0.03832, 0.3556, 0.03543, 0.3556, 0.06363, 0.4902, 0.03543, 0.3556, 0.06112, 0.4922, 0.0673, 0.4872, 0.04256, 0.3556, 0.03832, 0.3556, 0.0673, 0.4872, 0.03832, 0.3556, 0.06363, 0.4902, 0.06927, 0.4856, 0.04484, 0.3557, 0.04256, 0.3556, 0.06927, 0.4856, 0.04256, 0.3556, 0.0673, 0.4872, 0.1489, 0.6056, 0.06927, 0.4856, 0.0673, 0.4872, 0.1489, 0.6056, 0.0673, 0.4872, 0.1477, 0.6084, 0.1477, 0.6084, 0.0673, 0.4872, 0.06363, 0.4902, 0.1477, 0.6084, 0.06363, 0.4902, 0.1456, 0.6136, 0.1456, 0.6136, 0.06363, 0.4902, 0.06112, 0.4922, 0.1456, 0.6136, 0.06112, 0.4922, 0.1442, 0.6172, 0.1442, 0.6172, 0.06112, 0.4922, 0.06363, 0.4902, 0.1442, 0.6172, 0.06363, 0.4902, 0.1456, 0.6136, 0.1456, 0.6136, 0.06363, 0.4902, 0.0673, 0.4871, 0.1456, 0.6136, 0.0673, 0.4871, 0.1477, 0.6083, 0.1477, 0.6083, 0.0673, 0.4871, 0.06927, 0.4854, 0.1477, 0.6083, 0.06927, 0.4854, 0.1489, 0.6055, 0.2233, 0.6311, 0.1477, 0.6083, 0.1489, 0.6055, 0.2233, 0.6311, 0.1489, 0.6055, 0.2233, 0.6278, 0.2233, 0.6372, 0.1456, 0.6136, 0.1477, 0.6083, 0.2233, 0.6372, 0.1477, 0.6083, 0.2233, 0.6311, 0.2233, 0.6413, 0.1442, 0.6172, 0.1456, 0.6136, 0.2233, 0.6413, 0.1456, 0.6136, 0.2233, 0.6372, 0.2233, 0.6372, 0.1456, 0.6136, 0.1442, 0.6172, 0.2233, 0.6372, 0.1442, 0.6172, 0.2233, 0.6413, 0.2233, 0.6312, 0.1477, 0.6084, 0.1456, 0.6136, 0.2233, 0.6312, 0.1456, 0.6136, 0.2233, 0.6372, 0.2233, 0.628, 0.1489, 0.6056, 0.1477, 0.6084, 0.2233, 0.628, 0.1477, 0.6084, 0.2233, 0.6312, 0.3184, 0.5807, 0.2233, 0.628, 0.3195, 0.5835, 0.2233, 0.628, 0.2233, 0.6312, 0.3195, 0.5835, 0.3195, 0.5835, 0.2233, 0.6312, 0.3216, 0.5887, 0.2233, 0.6312, 0.2233, 0.6372, 0.3216, 0.5887, 0.3216, 0.5887, 0.2233, 0.6372, 0.3231, 0.5922, 0.2233, 0.6372, 0.2233, 0.6413, 0.3231, 0.5922, 0.3231, 0.5922, 0.2233, 0.6413, 0.3216, 0.5887, 0.2233, 0.6413, 0.2233, 0.6372, 0.3216, 0.5887, 0.3216, 0.5887, 0.2233, 0.6372, 0.3195, 0.5834, 0.2233, 0.6372, 0.2233, 0.6311, 0.3195, 0.5834, 0.3195, 0.5834, 0.2233, 0.6311, 0.3184, 0.5806, 0.2233, 0.6311, 0.2233, 0.6278, 0.3184, 0.5806, 0.3871, 0.4871, 0.3195, 0.5834, 0.3851, 0.4854, 0.3195, 0.5834, 0.3184, 0.5806, 0.3851, 0.4854, 0.3908, 0.4902, 0.3216, 0.5887, 0.3871, 0.4871, 0.3216, 0.5887, 0.3195, 0.5834, 0.3871, 0.4871, 0.3933, 0.4922, 0.3231, 0.5922, 0.3908, 0.4902, 0.3231, 0.5922, 0.3216, 0.5887, 0.3908, 0.4902, 0.3908, 0.4902, 0.3216, 0.5887, 0.3933, 0.4922, 0.3216, 0.5887, 0.3231, 0.5922, 0.3933, 0.4922, 0.3871, 0.4872, 0.3195, 0.5835, 0.3908, 0.4902, 0.3195, 0.5835, 0.3216, 0.5887, 0.3908, 0.4902, 0.3851, 0.4856, 0.3184, 0.5807, 0.3871, 0.4872, 0.3184, 0.5807, 0.3195, 0.5835, 0.3871, 0.4872, 0.4007, 0.3562, 0.3851, 0.4856, 0.403, 0.3561, 0.3851, 0.4856, 0.3871, 0.4872, 0.403, 0.3561, 0.403, 0.3561, 0.3871, 0.4872, 0.4072, 0.3561, 0.3871, 0.4872, 0.3908, 0.4902, 0.4072, 0.3561, 0.4072, 0.3561, 0.3908, 0.4902, 0.4101, 0.3561, 0.3908, 0.4902, 0.3933, 0.4922, 0.4101, 0.3561, 0.4101, 0.3561, 0.3933, 0.4922, 0.4072, 0.3561, 0.3933, 0.4922, 0.3908, 0.4902, 0.4072, 0.3561, 0.4072, 0.3561, 0.3908, 0.4902, 0.403, 0.3561, 0.3908, 0.4902, 0.3871, 0.4871, 0.403, 0.3561, 0.403, 0.3561, 0.3871, 0.4871, 0.4007, 0.356, 0.3871, 0.4871, 0.3851, 0.4854, 0.4007, 0.356, 0.3871, 0.224, 0.403, 0.3561, 0.3851, 0.2256, 0.403, 0.3561, 0.4007, 0.356, 0.3851, 0.2256, 0.3908, 0.221, 0.4072, 0.3561, 0.3871, 0.224, 0.4072, 0.3561, 0.403, 0.3561, 0.3871, 0.224, 0.3933, 0.219, 0.4101, 0.3561, 0.3908, 0.221, 0.4101, 0.3561, 0.4072, 0.3561, 0.3908, 0.221, 0.3908, 0.2211, 0.4072, 0.3561, 0.3933, 0.219, 0.4072, 0.3561, 0.4101, 0.3561, 0.3933, 0.219, 0.3871, 0.2241, 0.403, 0.3561, 0.3908, 0.2211, 0.403, 0.3561, 0.4072, 0.3561, 0.3908, 0.2211, 0.3851, 0.2258, 0.4007, 0.3562, 0.3871, 0.2241, 0.4007, 0.3562, 0.403, 0.3561, 0.3871, 0.2241, 0.3184, 0.1307, 0.3851, 0.2258, 0.3195, 0.1278, 0.3851, 0.2258, 0.3871, 0.2241, 0.3195, 0.1278, 0.3195, 0.1278, 0.3871, 0.2241, 0.3216, 0.1225, 0.3871, 0.2241, 0.3908, 0.2211, 0.3216, 0.1225, 0.3216, 0.1225, 0.3908, 0.2211, 0.3231, 0.119, 0.3908, 0.2211, 0.3933, 0.219, 0.3231, 0.119, 0.3231, 0.119, 0.3933, 0.219, 0.3216, 0.1225, 0.3933, 0.219, 0.3908, 0.221, 0.3216, 0.1225, 0.3216, 0.1225, 0.3908, 0.221, 0.3195, 0.1277, 0.3908, 0.221, 0.3871, 0.224, 0.3195, 0.1277, 0.3195, 0.1277, 0.3871, 0.224, 0.3184, 0.1305, 0.3871, 0.224, 0.3851, 0.2256, 0.3184, 0.1305, 0.3184, 0.1305, 0.2272, 0.09569, 0.3195, 0.1277, 0.2272, 0.09569, 0.2272, 0.09249, 0.3195, 0.1277, 0.2272, 0.08646, 0.3216, 0.1225, 0.2272, 0.09249, 0.3216, 0.1225, 0.3195, 0.1277, 0.2272, 0.09249, 0.2272, 0.08235, 0.3231, 0.119, 0.2272, 0.08646, 0.3231, 0.119, 0.3216, 0.1225, 0.2272, 0.08646, 0.2272, 0.08649, 0.3216, 0.1225, 0.2272, 0.08235, 0.3216, 0.1225, 0.3231, 0.119, 0.2272, 0.08235, 0.2272, 0.09255, 0.3195, 0.1278, 0.2272, 0.08649, 0.3195, 0.1278, 0.3216, 0.1225, 0.2272, 0.08649, 0.2272, 0.09584, 0.3184, 0.1307, 0.2272, 0.09255, 0.3184, 0.1307, 0.3195, 0.1278, 0.2272, 0.09255, 0.136, 0.1307, 0.2272, 0.09584, 0.2272, 0.09255, 0.136, 0.1307, 0.2272, 0.09255, 0.1349, 0.1278, 0.1349, 0.1278, 0.2272, 0.09255, 0.2272, 0.08649, 0.1349, 0.1278, 0.2272, 0.08649, 0.1328, 0.1225, 0.1328, 0.1225, 0.2272, 0.08649, 0.2272, 0.08235, 0.1328, 0.1225, 0.2272, 0.08235, 0.1313, 0.119, 0.1313, 0.119, 0.2272, 0.08235, 0.2272, 0.08646, 0.1313, 0.119, 0.2272, 0.08646, 0.1328, 0.1225, 0.1328, 0.1225, 0.2272, 0.08646, 0.2272, 0.09249, 0.1328, 0.1225, 0.2272, 0.09249, 0.1349, 0.1277, 0.2272, 0.09569, 0.136, 0.1305, 0.1349, 0.1277, 0.2272, 0.09569, 0.1349, 0.1277, 0.2272, 0.09249, 0.0673, 0.224, 0.1349, 0.1277, 0.136, 0.1305, 0.0673, 0.224, 0.136, 0.1305, 0.06927, 0.2256, 0.06363, 0.221, 0.1328, 0.1225, 0.1349, 0.1277, 0.06363, 0.221, 0.1349, 0.1277, 0.0673, 0.224, 0.06112, 0.219, 0.1313, 0.119, 0.1328, 0.1225, 0.06112, 0.219, 0.1328, 0.1225, 0.06363, 0.221, 0.06363, 0.2211, 0.1328, 0.1225, 0.1313, 0.119, 0.06363, 0.2211, 0.1313, 0.119, 0.06112, 0.219, 0.0673, 0.2241, 0.1349, 0.1278, 0.1328, 0.1225, 0.0673, 0.2241, 0.1328, 0.1225, 0.06363, 0.2211, 0.06927, 0.2258, 0.136, 0.1307, 0.1349, 0.1278, 0.06927, 0.2258, 0.1349, 0.1278, 0.0673, 0.2241, 0.04484, 0.3557, 0.06927, 0.2258, 0.0673, 0.2241, 0.04484, 0.3557, 0.0673, 0.2241, 0.04256, 0.3556, 0.04256, 0.3556, 0.0673, 0.2241, 0.06363, 0.2211, 0.04256, 0.3556, 0.06363, 0.2211, 0.03832, 0.3556, 0.03832, 0.3556, 0.06363, 0.2211, 0.06112, 0.219, 0.03832, 0.3556, 0.06112, 0.219, 0.03543, 0.3556, 0.03543, 0.3556, 0.06112, 0.219, 0.06363, 0.221, 0.03543, 0.3556, 0.06363, 0.221, 0.03832, 0.3556, 0.03832, 0.3556, 0.06363, 0.221, 0.0673, 0.224, 0.03832, 0.3556, 0.0673, 0.224, 0.04256, 0.3556, 0.04256, 0.3556, 0.0673, 0.224, 0.06927, 0.2256, 0.04256, 0.3556, 0.06927, 0.2256, 0.04484, 0.3555, 0.0673, 0.4871, 0.04256, 0.3556, 0.04484, 0.3555, 0.0673, 0.4871, 0.04484, 0.3555, 0.06927, 0.4854, 0.06363, 0.4902, 0.03832, 0.3556, 0.04256, 0.3556, 0.06363, 0.4902, 0.04256, 0.3556, 0.0673, 0.4871, 0.06112, 0.4922, 0.03543, 0.3556, 0.03832, 0.3556, 0.06112, 0.4922, 0.03832, 0.3556, 0.06363, 0.4902, 0.06363, 0.4902, 0.03832, 0.3556, 0.03543, 0.3556, 0.06363, 0.4902, 0.03543, 0.3556, 0.06112, 0.4922, 0.0673, 0.4872, 0.04256, 0.3556, 0.03832, 0.3556, 0.0673, 0.4872, 0.03832, 0.3556, 0.06363, 0.4902, 0.06927, 0.4856, 0.04484, 0.3557, 0.04256, 0.3556, 0.06927, 0.4856, 0.04256, 0.3556, 0.0673, 0.4872, 0.1489, 0.6056, 0.06927, 0.4856, 0.0673, 0.4872, 0.1489, 0.6056, 0.0673, 0.4872, 0.1477, 0.6084, 0.1477, 0.6084, 0.0673, 0.4872, 0.06363, 0.4902, 0.1477, 0.6084, 0.06363, 0.4902, 0.1456, 0.6136, 0.1456, 0.6136, 0.06363, 0.4902, 0.06112, 0.4922, 0.1456, 0.6136, 0.06112, 0.4922, 0.1442, 0.6172, 0.1442, 0.6172, 0.06112, 0.4922, 0.06363, 0.4902, 0.1442, 0.6172, 0.06363, 0.4902, 0.1456, 0.6136, 0.1456, 0.6136, 0.06363, 0.4902, 0.0673, 0.4871, 0.1456, 0.6136, 0.0673, 0.4871, 0.1477, 0.6083, 0.1477, 0.6083, 0.0673, 0.4871, 0.06927, 0.4854, 0.1477, 0.6083, 0.06927, 0.4854, 0.1489, 0.6055, 0.2233, 0.6311, 0.1477, 0.6083, 0.1489, 0.6055, 0.2233, 0.6311, 0.1489, 0.6055, 0.2233, 0.6278, 0.2233, 0.6372, 0.1456, 0.6136, 0.1477, 0.6083, 0.2233, 0.6372, 0.1477, 0.6083, 0.2233, 0.6311, 0.2233, 0.6413, 0.1442, 0.6172, 0.1456, 0.6136, 0.2233, 0.6413, 0.1456, 0.6136, 0.2233, 0.6372, 0.2233, 0.6372, 0.1456, 0.6136, 0.1442, 0.6172, 0.2233, 0.6372, 0.1442, 0.6172, 0.2233, 0.6413, 0.2233, 0.6312, 0.1477, 0.6084, 0.1456, 0.6136, 0.2233, 0.6312, 0.1456, 0.6136, 0.2233, 0.6372, 0.2233, 0.628, 0.1489, 0.6056, 0.1477, 0.6084, 0.2233, 0.628, 0.1477, 0.6084, 0.2233, 0.6312, 0.3184, 0.5807, 0.2233, 0.628, 0.3195, 0.5835, 0.2233, 0.628, 0.2233, 0.6312, 0.3195, 0.5835, 0.3195, 0.5835, 0.2233, 0.6312, 0.3216, 0.5887, 0.2233, 0.6312, 0.2233, 0.6372, 0.3216, 0.5887, 0.3216, 0.5887, 0.2233, 0.6372, 0.3231, 0.5922, 0.2233, 0.6372, 0.2233, 0.6413, 0.3231, 0.5922, 0.3231, 0.5922, 0.2233, 0.6413, 0.3216, 0.5887, 0.2233, 0.6413, 0.2233, 0.6372, 0.3216, 0.5887, 0.3216, 0.5887, 0.2233, 0.6372, 0.3195, 0.5834, 0.2233, 0.6372, 0.2233, 0.6311, 0.3195, 0.5834, 0.3195, 0.5834, 0.2233, 0.6311, 0.3184, 0.5806, 0.2233, 0.6311, 0.2233, 0.6278, 0.3184, 0.5806, 0.3871, 0.4871, 0.3195, 0.5834, 0.3851, 0.4854, 0.3195, 0.5834, 0.3184, 0.5806, 0.3851, 0.4854, 0.3908, 0.4902, 0.3216, 0.5887, 0.3871, 0.4871, 0.3216, 0.5887, 0.3195, 0.5834, 0.3871, 0.4871, 0.3933, 0.4922, 0.3231, 0.5922, 0.3908, 0.4902, 0.3231, 0.5922, 0.3216, 0.5887, 0.3908, 0.4902, 0.3908, 0.4902, 0.3216, 0.5887, 0.3933, 0.4922, 0.3216, 0.5887, 0.3231, 0.5922, 0.3933, 0.4922, 0.3871, 0.4872, 0.3195, 0.5835, 0.3908, 0.4902, 0.3195, 0.5835, 0.3216, 0.5887, 0.3908, 0.4902, 0.3851, 0.4856, 0.3184, 0.5807, 0.3871, 0.4872, 0.3184, 0.5807, 0.3195, 0.5835, 0.3871, 0.4872, 0.4007, 0.3562, 0.3851, 0.4856, 0.403, 0.3561, 0.3851, 0.4856, 0.3871, 0.4872, 0.403, 0.3561, 0.403, 0.3561, 0.3871, 0.4872, 0.4072, 0.3561, 0.3871, 0.4872, 0.3908, 0.4902, 0.4072, 0.3561, 0.4072, 0.3561, 0.3908, 0.4902, 0.4101, 0.3561, 0.3908, 0.4902, 0.3933, 0.4922, 0.4101, 0.3561, 0.4101, 0.3561, 0.3933, 0.4922, 0.4072, 0.3561, 0.3933, 0.4922, 0.3908, 0.4902, 0.4072, 0.3561, 0.4072, 0.3561, 0.3908, 0.4902, 0.403, 0.3561, 0.3908, 0.4902, 0.3871, 0.4871, 0.403, 0.3561, 0.403, 0.3561, 0.3871, 0.4871, 0.4007, 0.356, 0.3871, 0.4871, 0.3851, 0.4854, 0.4007, 0.356, 0.3871, 0.224, 0.403, 0.3561, 0.3851, 0.2256, 0.403, 0.3561, 0.4007, 0.356, 0.3851, 0.2256, 0.3908, 0.221, 0.4072, 0.3561, 0.3871, 0.224, 0.4072, 0.3561, 0.403, 0.3561, 0.3871, 0.224, 0.3933, 0.219, 0.4101, 0.3561, 0.3908, 0.221, 0.4101, 0.3561, 0.4072, 0.3561, 0.3908, 0.221, 0.3908, 0.2211, 0.4072, 0.3561, 0.3933, 0.219, 0.4072, 0.3561, 0.4101, 0.3561, 0.3933, 0.219, 0.3871, 0.2241, 0.403, 0.3561, 0.3908, 0.2211, 0.403, 0.3561, 0.4072, 0.3561, 0.3908, 0.2211, 0.3851, 0.2258, 0.4007, 0.3562, 0.3871, 0.2241, 0.4007, 0.3562, 0.403, 0.3561, 0.3871, 0.2241, 0.3184, 0.1307, 0.3851, 0.2258, 0.3195, 0.1278, 0.3851, 0.2258, 0.3871, 0.2241, 0.3195, 0.1278, 0.3195, 0.1278, 0.3871, 0.2241, 0.3216, 0.1225, 0.3871, 0.2241, 0.3908, 0.2211, 0.3216, 0.1225, 0.3216, 0.1225, 0.3908, 0.2211, 0.3231, 0.119, 0.3908, 0.2211, 0.3933, 0.219, 0.3231, 0.119, 0.3231, 0.119, 0.3933, 0.219, 0.3216, 0.1225, 0.3933, 0.219, 0.3908, 0.221, 0.3216, 0.1225, 0.3216, 0.1225, 0.3908, 0.221, 0.3195, 0.1277, 0.3908, 0.221, 0.3871, 0.224, 0.3195, 0.1277, 0.3195, 0.1277, 0.3871, 0.224, 0.3184, 0.1305, 0.3871, 0.224, 0.3851, 0.2256, 0.3184, 0.1305, 0.3184, 0.1305, 0.2272, 0.09569, 0.3195, 0.1277, 0.2272, 0.09569, 0.2272, 0.09249, 0.3195, 0.1277, 0.2272, 0.08646, 0.3216, 0.1225, 0.2272, 0.09249, 0.3216, 0.1225, 0.3195, 0.1277, 0.2272, 0.09249, 0.2272, 0.08235, 0.3231, 0.119, 0.2272, 0.08646, 0.3231, 0.119, 0.3216, 0.1225, 0.2272, 0.08646, 0.2272, 0.08649, 0.3216, 0.1225, 0.2272, 0.08235, 0.3216, 0.1225, 0.3231, 0.119, 0.2272, 0.08235, 0.2272, 0.09255, 0.3195, 0.1278, 0.2272, 0.08649, 0.3195, 0.1278, 0.3216, 0.1225, 0.2272, 0.08649, 0.2272, 0.09584, 0.3184, 0.1307, 0.2272, 0.09255, 0.3184, 0.1307, 0.3195, 0.1278, 0.2272, 0.09255, 0.5612, 0.2958, 0.5621, 0.2896, 0.5612, 0.2958, 0.7771, 0.3484, 0.7771, 0.3484, 0.778, 0.3422, 0.5612, 0.2958, 0.5612, 0.2958, 0.5603, 0.302, 0.7771, 0.3484, 0.7763, 0.3547, 0.7771, 0.3484, 0.5612, 0.2958, 0.5603, 0.302, 0.56, 0.3046, 0.7771, 0.3484, 0.7759, 0.3572, 0.7763, 0.3547, 0.5612, 0.2958, 0.56, 0.3046, 0.5603, 0.302, 0.7771, 0.3484, 0.7763, 0.3547, 0.7759, 0.3572, 0.5612, 0.2958, 0.5603, 0.302, 0.5612, 0.2958, 0.7771, 0.3484, 0.7771, 0.3484, 0.7763, 0.3547, 0.5612, 0.2958, 0.5612, 0.2958, 0.5621, 0.2896, 0.7771, 0.3484, 0.778, 0.3422, 0.7771, 0.3484, 0.5612, 0.2958, 0.5621, 0.2896, 0.5625, 0.287, 0.7771, 0.3484, 0.7784, 0.3396, 0.778, 0.3422, 0.5625, 0.287, 0.5621, 0.2896, 0.5612, 0.2958, 0.7771, 0.3484, 0.778, 0.3422, 0.7784, 0.3396, 0.562, 0.2946, 0.5629, 0.2884, 0.562, 0.2946, 0.7779, 0.3473, 0.7779, 0.3473, 0.7788, 0.3411, 0.562, 0.2946, 0.562, 0.2946, 0.5611, 0.3009, 0.7779, 0.3473, 0.777, 0.3535, 0.7779, 0.3473, 0.562, 0.2946, 0.5611, 0.3009, 0.5608, 0.3034, 0.7779, 0.3473, 0.7767, 0.3561, 0.777, 0.3535, 0.562, 0.2946, 0.5608, 0.3034, 0.5611, 0.3009, 0.7779, 0.3473, 0.777, 0.3535, 0.7767, 0.3561, 0.562, 0.2946, 0.5611, 0.3009, 0.562, 0.2946, 0.7779, 0.3473, 0.7779, 0.3473, 0.777, 0.3535, 0.562, 0.2946, 0.562, 0.2946, 0.5629, 0.2884, 0.7779, 0.3473, 0.7788, 0.3411, 0.7779, 0.3473, 0.562, 0.2946, 0.5629, 0.2884, 0.5632, 0.2858, 0.7779, 0.3473, 0.7791, 0.3385, 0.7788, 0.3411, 0.5632, 0.2858, 0.5629, 0.2884, 0.562, 0.2946, 0.7779, 0.3473, 0.7788, 0.3411, 0.7791, 0.3385, 0.7816, 0.3565, 0.7876, 0.3604, 0.7816, 0.362, 0.6343, 0.7094, 0.6343, 0.7149, 0.6403, 0.7133, 0.7816, 0.3565, 0.7816, 0.362, 0.7756, 0.3604, 0.6343, 0.7094, 0.6283, 0.7133, 0.6343, 0.7149, 0.7816, 0.3565, 0.7756, 0.3604, 0.7732, 0.3565, 0.6343, 0.7094, 0.6258, 0.7094, 0.6283, 0.7133, 0.7816, 0.3565, 0.7732, 0.3565, 0.7756, 0.3526, 0.6343, 0.7094, 0.6283, 0.7056, 0.6258, 0.7094, 0.7816, 0.3565, 0.7756, 0.3526, 0.7816, 0.351, 0.6343, 0.7094, 0.6343, 0.7039, 0.6283, 0.7056, 0.7816, 0.3565, 0.7816, 0.351, 0.7876, 0.3526, 0.6343, 0.7094, 0.6403, 0.7056, 0.6343, 0.7039, 0.7816, 0.3565, 0.7876, 0.3526, 0.7901, 0.3565, 0.6343, 0.7094, 0.6427, 0.7094, 0.6403, 0.7056, 0.7901, 0.3565, 0.7876, 0.3604, 0.7816, 0.3565, 0.6343, 0.7094, 0.6403, 0.7133, 0.6427, 0.7094, 0.354, 0.7958, 0.3563, 0.7935, 0.354, 0.7926, 0.354, 0.7958, 0.354, 0.7926, 0.3563, 0.7935, 0.354, 0.7958, 0.354, 0.7926, 0.3517, 0.7935, 0.354, 0.7958, 0.3517, 0.7935, 0.354, 0.7926, 0.354, 0.7958, 0.3517, 0.7935, 0.3507, 0.7958, 0.354, 0.7958, 0.3507, 0.7958, 0.3517, 0.7935, 0.354, 0.7958, 0.3507, 0.7958, 0.3517, 0.7981, 0.354, 0.7958, 0.3517, 0.7981, 0.3507, 0.7958, 0.354, 0.7958, 0.3517, 0.7981, 0.354, 0.7991, 0.354, 0.7958, 0.354, 0.7991, 0.3517, 0.7981, 0.354, 0.7958, 0.354, 0.7991, 0.3563, 0.7981, 0.354, 0.7958, 0.3563, 0.7981, 0.354, 0.7991, 0.354, 0.7958, 0.3563, 0.7981, 0.3572, 0.7958, 0.354, 0.7958, 0.3572, 0.7958, 0.3563, 0.7981, 0.3572, 0.7958, 0.3563, 0.7935, 0.354, 0.7958, 0.354, 0.7958, 0.3563, 0.7935, 0.3572, 0.7958, 0.6335, 0.7103, 0.6406, 0.7097, 0.6401, 0.7147, 0.7798, 0.3589, 0.7863, 0.3633, 0.7869, 0.3583, 0.6335, 0.7103, 0.6401, 0.7147, 0.6357, 0.7171, 0.7798, 0.3589, 0.7819, 0.3657, 0.7863, 0.3633, 0.6335, 0.7103, 0.6357, 0.7171, 0.63, 0.7155, 0.7798, 0.3589, 0.7763, 0.3641, 0.7819, 0.3657, 0.6335, 0.7103, 0.63, 0.7155, 0.6264, 0.7109, 0.7798, 0.3589, 0.7727, 0.3595, 0.7763, 0.3641, 0.6335, 0.7103, 0.6264, 0.7109, 0.627, 0.7059, 0.7798, 0.3589, 0.7732, 0.3545, 0.7727, 0.3595, 0.6335, 0.7103, 0.627, 0.7059, 0.6314, 0.7035, 0.7798, 0.3589, 0.7776, 0.3521, 0.7732, 0.3545, 0.6335, 0.7103, 0.6314, 0.7035, 0.637, 0.7051, 0.7798, 0.3589, 0.7833, 0.3537, 0.7776, 0.3521, 0.6335, 0.7103, 0.637, 0.7051, 0.6406, 0.7097, 0.7798, 0.3589, 0.7869, 0.3583, 0.7833, 0.3537, 0.3254, 0.6431, 0.3254, 0.6665, 0.3152, 0.6437, 0.3254, 0.6665, 0.3152, 0.6707, 0.3152, 0.6437, 0.2367, 0.3553, 0.3254, 0.6431, 0.2265, 0.356, 0.3254, 0.6431, 0.3152, 0.6437, 0.2265, 0.356, 0.3152, 0.6437, 0.3152, 0.6707, 0.3049, 0.6665, 0.3152, 0.6437, 0.3049, 0.6665, 0.3049, 0.6425, 0.2265, 0.356, 0.3152, 0.6437, 0.3049, 0.6425, 0.2265, 0.356, 0.3049, 0.6425, 0.2162, 0.3547, 0.3049, 0.6425, 0.3049, 0.6665, 0.3007, 0.6562, 0.3049, 0.6425, 0.3007, 0.6562, 0.3007, 0.6401, 0.2162, 0.3547, 0.3049, 0.6425, 0.3007, 0.6401, 0.2162, 0.3547, 0.3007, 0.6401, 0.212, 0.3523, 0.3007, 0.6401, 0.3007, 0.6562, 0.3049, 0.6459, 0.3007, 0.6401, 0.3049, 0.6459, 0.3049, 0.6379, 0.212, 0.3523, 0.3007, 0.6401, 0.3049, 0.6379, 0.212, 0.3523, 0.3049, 0.6379, 0.2162, 0.3502, 0.3049, 0.6379, 0.3049, 0.6459, 0.3152, 0.6417, 0.3049, 0.6379, 0.3152, 0.6417, 0.3152, 0.6373, 0.2162, 0.3502, 0.3049, 0.6379, 0.3152, 0.6373, 0.2162, 0.3502, 0.3152, 0.6373, 0.2265, 0.3496, 0.3152, 0.6373, 0.3152, 0.6417, 0.3255, 0.6385, 0.3152, 0.6417, 0.3255, 0.646, 0.3255, 0.6385, 0.2265, 0.3496, 0.3152, 0.6373, 0.3255, 0.6385, 0.2265, 0.3496, 0.3255, 0.6385, 0.2368, 0.3508, 0.3255, 0.6385, 0.3255, 0.646, 0.3297, 0.6409, 0.3255, 0.646, 0.3297, 0.6562, 0.3297, 0.6409, 0.2368, 0.3508, 0.3255, 0.6385, 0.241, 0.3532, 0.3255, 0.6385, 0.3297, 0.6409, 0.241, 0.3532, 0.3254, 0.6431, 0.2367, 0.3553, 0.3297, 0.6409, 0.2367, 0.3553, 0.241, 0.3532, 0.3297, 0.6409, 0.3254, 0.6665, 0.3254, 0.6431, 0.3297, 0.6562, 0.3254, 0.6431, 0.3297, 0.6409, 0.3297, 0.6562, 0.3254, 0.6665, 0.3255, 0.6666, 0.3152, 0.6707, 0.3255, 0.6666, 0.3152, 0.6709, 0.3152, 0.6707, 0.3152, 0.6707, 0.3152, 0.6709, 0.3049, 0.6666, 0.3152, 0.6707, 0.3049, 0.6666, 0.3049, 0.6665, 0.3049, 0.6665, 0.3049, 0.6666, 0.3007, 0.6563, 0.3049, 0.6665, 0.3007, 0.6563, 0.3007, 0.6562, 0.3007, 0.6562, 0.3007, 0.6563, 0.305, 0.646, 0.3007, 0.6562, 0.305, 0.646, 0.3049, 0.6459, 0.3049, 0.6459, 0.305, 0.646, 0.3152, 0.6418, 0.3049, 0.6459, 0.3152, 0.6418, 0.3152, 0.6417, 0.3152, 0.6417, 0.3152, 0.6418, 0.3255, 0.646, 0.3152, 0.6418, 0.3255, 0.6461, 0.3255, 0.646, 0.3255, 0.646, 0.3255, 0.6461, 0.3297, 0.6562, 0.3255, 0.6461, 0.3297, 0.6564, 0.3297, 0.6562, 0.3255, 0.6666, 0.3254, 0.6665, 0.3297, 0.6564, 0.3254, 0.6665, 0.3297, 0.6562, 0.3297, 0.6564, 0.3255, 0.6438, 0.2371, 0.3564, 0.2268, 0.3581, 0.3255, 0.6438, 0.2268, 0.3581, 0.3152, 0.6455, 0.3255, 0.6666, 0.3255, 0.6438, 0.3152, 0.6455, 0.3255, 0.6666, 0.3152, 0.6455, 0.3152, 0.6709, 0.3152, 0.6455, 0.2268, 0.3581, 0.2165, 0.3571, 0.3152, 0.6455, 0.2165, 0.3571, 0.3049, 0.6445, 0.3152, 0.6709, 0.3152, 0.6455, 0.3049, 0.6445, 0.3152, 0.6709, 0.3049, 0.6445, 0.3049, 0.6666, 0.3049, 0.6445, 0.2165, 0.3571, 0.3007, 0.6415, 0.2165, 0.3571, 0.2123, 0.3541, 0.3007, 0.6415, 0.3049, 0.6666, 0.3049, 0.6445, 0.3007, 0.6563, 0.3049, 0.6445, 0.3007, 0.6415, 0.3007, 0.6563, 0.3007, 0.6415, 0.2123, 0.3541, 0.305, 0.6381, 0.2123, 0.3541, 0.2166, 0.3507, 0.305, 0.6381, 0.3007, 0.6563, 0.3007, 0.6415, 0.305, 0.646, 0.3007, 0.6415, 0.305, 0.6381, 0.305, 0.646, 0.305, 0.6381, 0.2166, 0.3507, 0.3153, 0.6364, 0.2166, 0.3507, 0.2268, 0.349, 0.3153, 0.6364, 0.305, 0.646, 0.305, 0.6381, 0.3152, 0.6418, 0.305, 0.6381, 0.3153, 0.6364, 0.3152, 0.6418, 0.3153, 0.6364, 0.2268, 0.349, 0.3255, 0.6373, 0.2268, 0.349, 0.2371, 0.3499, 0.3255, 0.6373, 0.3152, 0.6418, 0.3153, 0.6364, 0.3255, 0.6461, 0.3153, 0.6364, 0.3255, 0.6373, 0.3255, 0.6461, 0.3255, 0.6373, 0.2371, 0.3499, 0.2413, 0.353, 0.3255, 0.6373, 0.2413, 0.353, 0.3297, 0.6404, 0.3255, 0.6461, 0.3255, 0.6373, 0.3297, 0.6404, 0.3255, 0.6461, 0.3297, 0.6404, 0.3297, 0.6564, 0.3255, 0.6438, 0.3255, 0.6666, 0.3297, 0.6564, 0.3255, 0.6438, 0.3297, 0.6564, 0.3297, 0.6404, 0.2371, 0.3564, 0.3255, 0.6438, 0.3297, 0.6404, 0.2371, 0.3564, 0.3297, 0.6404, 0.2413, 0.353, 0.2369, 0.3643, 0.2367, 0.3635, 0.2412, 0.354, 0.2367, 0.3635, 0.241, 0.3532, 0.2412, 0.354, 0.2368, 0.343, 0.2369, 0.3438, 0.241, 0.3532, 0.2369, 0.3438, 0.2412, 0.354, 0.241, 0.3532, 0.2265, 0.3387, 0.2267, 0.3395, 0.2368, 0.343, 0.2267, 0.3395, 0.2369, 0.3438, 0.2368, 0.343, 0.2162, 0.3429, 0.2164, 0.3437, 0.2267, 0.3395, 0.2162, 0.3429, 0.2267, 0.3395, 0.2265, 0.3387, 0.212, 0.3532, 0.2121, 0.354, 0.2164, 0.3437, 0.212, 0.3532, 0.2164, 0.3437, 0.2162, 0.3429, 0.2162, 0.3635, 0.2164, 0.3643, 0.2121, 0.354, 0.2162, 0.3635, 0.2121, 0.354, 0.212, 0.3532, 0.2265, 0.3677, 0.2266, 0.3685, 0.2164, 0.3643, 0.2265, 0.3677, 0.2164, 0.3643, 0.2162, 0.3635, 0.2367, 0.3635, 0.2369, 0.3643, 0.2265, 0.3677, 0.2369, 0.3643, 0.2266, 0.3685, 0.2265, 0.3677, 0.7936, 0.3629, 0.7937, 0.3637, 0.7833, 0.3672, 0.7937, 0.3637, 0.7834, 0.368, 0.7833, 0.3672, 0.7833, 0.3672, 0.7834, 0.368, 0.7732, 0.3637, 0.7833, 0.3672, 0.7732, 0.3637, 0.773, 0.3629, 0.773, 0.3629, 0.7732, 0.3637, 0.7689, 0.3534, 0.773, 0.3629, 0.7689, 0.3534, 0.7688, 0.3526, 0.7688, 0.3526, 0.7689, 0.3534, 0.7732, 0.3431, 0.7688, 0.3526, 0.7732, 0.3431, 0.7731, 0.3424, 0.7731, 0.3424, 0.7732, 0.3431, 0.7835, 0.3389, 0.7731, 0.3424, 0.7835, 0.3389, 0.7833, 0.3381, 0.7833, 0.3381, 0.7835, 0.3389, 0.7936, 0.3424, 0.7835, 0.3389, 0.7937, 0.3432, 0.7936, 0.3424, 0.7936, 0.3424, 0.7937, 0.3432, 0.7978, 0.3527, 0.7937, 0.3432, 0.798, 0.3535, 0.7978, 0.3527, 0.7937, 0.3637, 0.7936, 0.3629, 0.798, 0.3535, 0.7936, 0.3629, 0.7978, 0.3527, 0.798, 0.3535, 0.5644, 0.3033, 0.5643, 0.3025, 0.5687, 0.293, 0.5643, 0.3025, 0.5686, 0.2922, 0.5687, 0.293, 0.5643, 0.2819, 0.5645, 0.2827, 0.5686, 0.2922, 0.5645, 0.2827, 0.5687, 0.293, 0.5686, 0.2922, 0.5541, 0.2777, 0.5542, 0.2785, 0.5643, 0.2819, 0.5542, 0.2785, 0.5645, 0.2827, 0.5643, 0.2819, 0.5438, 0.2819, 0.5439, 0.2827, 0.5542, 0.2785, 0.5438, 0.2819, 0.5542, 0.2785, 0.5541, 0.2777, 0.5395, 0.2922, 0.5397, 0.293, 0.5439, 0.2827, 0.5395, 0.2922, 0.5439, 0.2827, 0.5438, 0.2819, 0.5438, 0.3025, 0.5439, 0.3032, 0.5397, 0.293, 0.5438, 0.3025, 0.5397, 0.293, 0.5395, 0.2922, 0.554, 0.3067, 0.5542, 0.3075, 0.5439, 0.3032, 0.554, 0.3067, 0.5439, 0.3032, 0.5438, 0.3025, 0.5643, 0.3025, 0.5644, 0.3033, 0.554, 0.3067, 0.5644, 0.3033, 0.5542, 0.3075, 0.554, 0.3067, 0.344, 0.7936, 0.3049, 0.6581, 0.346, 0.7928, 0.3049, 0.6581, 0.3144, 0.6542, 0.346, 0.7928, 0.346, 0.7928, 0.3144, 0.6542, 0.348, 0.792, 0.3144, 0.6542, 0.3241, 0.6505, 0.348, 0.792, 0.348, 0.792, 0.3241, 0.6505, 0.3489, 0.7918, 0.3241, 0.6505, 0.3282, 0.6493, 0.3489, 0.7918, 0.3489, 0.7918, 0.3282, 0.6493, 0.3243, 0.6513, 0.3489, 0.7918, 0.3243, 0.6513, 0.3481, 0.7922, 0.3481, 0.7922, 0.3243, 0.6513, 0.3149, 0.6552, 0.3481, 0.7922, 0.3149, 0.6552, 0.3461, 0.793, 0.3461, 0.793, 0.3149, 0.6552, 0.3052, 0.6588, 0.3461, 0.793, 0.3052, 0.6588, 0.3441, 0.7938, 0.3441, 0.7938, 0.3052, 0.6588, 0.3011, 0.66, 0.3441, 0.7938, 0.3011, 0.66, 0.3432, 0.794, 0.3049, 0.6581, 0.344, 0.7936, 0.3011, 0.66, 0.344, 0.7936, 0.3432, 0.794, 0.3011, 0.66, 0.5609, 0.301, 0.3369, 0.7151, 0.3286, 0.709, 0.5609, 0.301, 0.3286, 0.709, 0.5527, 0.2948, 0.5527, 0.2948, 0.3286, 0.709, 0.3212, 0.7019, 0.5527, 0.2948, 0.3212, 0.7019, 0.5452, 0.2878, 0.5452, 0.2878, 0.3212, 0.7019, 0.3189, 0.698, 0.5452, 0.2878, 0.3189, 0.698, 0.5429, 0.2839, 0.5429, 0.2839, 0.3189, 0.698, 0.5471, 0.2855, 0.3189, 0.698, 0.3231, 0.6996, 0.5471, 0.2855, 0.5471, 0.2855, 0.3231, 0.6996, 0.5554, 0.2916, 0.3231, 0.6996, 0.3313, 0.7058, 0.5554, 0.2916, 0.5554, 0.2916, 0.3313, 0.7058, 0.5628, 0.2987, 0.3313, 0.7058, 0.3388, 0.7129, 0.5628, 0.2987, 0.5628, 0.2987, 0.3388, 0.7129, 0.5651, 0.3026, 0.3388, 0.7129, 0.3411, 0.7168, 0.5651, 0.3026, 0.5651, 0.3026, 0.3411, 0.7168, 0.3369, 0.7151, 0.5651, 0.3026, 0.3369, 0.7151, 0.5609, 0.301, 0.6588, 0.8456, 0.5442, 0.2976, 0.6684, 0.842, 0.5442, 0.2976, 0.5538, 0.294, 0.6684, 0.842, 0.6684, 0.842, 0.5538, 0.294, 0.6785, 0.8398, 0.5538, 0.294, 0.5639, 0.2918, 0.6785, 0.8398, 0.6785, 0.8398, 0.5639, 0.2918, 0.6831, 0.8402, 0.5639, 0.2918, 0.5684, 0.2922, 0.6831, 0.8402, 0.6831, 0.8402, 0.5684, 0.2922, 0.5649, 0.2951, 0.6831, 0.8402, 0.5649, 0.2951, 0.6795, 0.8431, 0.6795, 0.8431, 0.5649, 0.2951, 0.5552, 0.2987, 0.6795, 0.8431, 0.5552, 0.2987, 0.6698, 0.8467, 0.6698, 0.8467, 0.5552, 0.2987, 0.5452, 0.3009, 0.6698, 0.8467, 0.5452, 0.3009, 0.6598, 0.8489, 0.6598, 0.8489, 0.5452, 0.3009, 0.5406, 0.3005, 0.6598, 0.8489, 0.5406, 0.3005, 0.6552, 0.8485, 0.6552, 0.8485, 0.5406, 0.3005, 0.6588, 0.8456, 0.5406, 0.3005, 0.5442, 0.2976, 0.6588, 0.8456, 0.3395, 0.7436, 0.6287, 0.7339, 0.6303, 0.7381, 0.3395, 0.7436, 0.6303, 0.7381, 0.3411, 0.7478, 0.6314, 0.7338, 0.3422, 0.7435, 0.6303, 0.7381, 0.3422, 0.7435, 0.3411, 0.7478, 0.6303, 0.7381, 0.6314, 0.7235, 0.3422, 0.7332, 0.6314, 0.7338, 0.3422, 0.7332, 0.3422, 0.7435, 0.6314, 0.7338, 0.6303, 0.7133, 0.3411, 0.723, 0.6314, 0.7235, 0.3411, 0.723, 0.3422, 0.7332, 0.6314, 0.7235, 0.6287, 0.7091, 0.3395, 0.7188, 0.6303, 0.7133, 0.3395, 0.7188, 0.3411, 0.723, 0.6303, 0.7133, 0.6276, 0.7134, 0.3384, 0.7231, 0.3395, 0.7188, 0.6276, 0.7134, 0.3395, 0.7188, 0.6287, 0.7091, 0.6277, 0.7237, 0.3384, 0.7334, 0.3384, 0.7231, 0.6277, 0.7237, 0.3384, 0.7231, 0.6276, 0.7134, 0.6287, 0.7339, 0.3395, 0.7436, 0.3384, 0.7334, 0.6287, 0.7339, 0.3384, 0.7334, 0.6277, 0.7237, 0.3484, 0.7907, 0.3484, 0.7907, 0.3493, 0.793, 0.3484, 0.7907, 0.3493, 0.793, 0.3493, 0.793, 0.3563, 0.7935, 0.3484, 0.7907, 0.3572, 0.7958, 0.3484, 0.7907, 0.3493, 0.793, 0.3572, 0.7958, 0.3484, 0.7953, 0.3563, 0.7981, 0.3493, 0.793, 0.3563, 0.7981, 0.3572, 0.7958, 0.3493, 0.793, 0.3484, 0.7953, 0.3484, 0.7953, 0.3493, 0.793, 0.3484, 0.7953, 0.3493, 0.793, 0.3493, 0.793, 0.3461, 0.7963, 0.354, 0.7991, 0.3484, 0.7953, 0.354, 0.7991, 0.3563, 0.7981, 0.3484, 0.7953, 0.3461, 0.7963, 0.3461, 0.7963, 0.3484, 0.7953, 0.3461, 0.7963, 0.3484, 0.7953, 0.3484, 0.7953, 0.3438, 0.7953, 0.3517, 0.7981, 0.354, 0.7991, 0.3438, 0.7953, 0.354, 0.7991, 0.3461, 0.7963, 0.3438, 0.7953, 0.3438, 0.7953, 0.3461, 0.7963, 0.3438, 0.7953, 0.3461, 0.7963, 0.3461, 0.7963, 0.3428, 0.793, 0.3507, 0.7958, 0.3517, 0.7981, 0.3428, 0.793, 0.3517, 0.7981, 0.3438, 0.7953, 0.3428, 0.793, 0.3428, 0.793, 0.3438, 0.7953, 0.3428, 0.793, 0.3438, 0.7953, 0.3438, 0.7953, 0.3438, 0.7907, 0.3517, 0.7935, 0.3507, 0.7958, 0.3438, 0.7907, 0.3507, 0.7958, 0.3428, 0.793, 0.3438, 0.7907, 0.3438, 0.7907, 0.3428, 0.793, 0.3438, 0.7907, 0.3428, 0.793, 0.3428, 0.793, 0.3461, 0.7898, 0.354, 0.7926, 0.3517, 0.7935, 0.3461, 0.7898, 0.3517, 0.7935, 0.3438, 0.7907, 0.3461, 0.7897, 0.3461, 0.7898, 0.3438, 0.7907, 0.3461, 0.7897, 0.3438, 0.7907, 0.3438, 0.7907, 0.3484, 0.7907, 0.3563, 0.7935, 0.3461, 0.7898, 0.3563, 0.7935, 0.354, 0.7926, 0.3461, 0.7898, 0.3484, 0.7907, 0.3484, 0.7907, 0.3461, 0.7897, 0.3484, 0.7907, 0.3461, 0.7898, 0.3461, 0.7897, 0.3484, 0.7907, 0.3563, 0.7935, 0.3493, 0.793, 0.3563, 0.7935, 0.3572, 0.7958, 0.3493, 0.793, 0.3563, 0.7981, 0.3484, 0.7953, 0.3572, 0.7958, 0.3484, 0.7953, 0.3493, 0.793, 0.3572, 0.7958, 0.354, 0.7991, 0.3461, 0.7963, 0.3563, 0.7981, 0.3461, 0.7963, 0.3484, 0.7953, 0.3563, 0.7981, 0.3517, 0.7981, 0.3438, 0.7953, 0.3461, 0.7963, 0.3517, 0.7981, 0.3461, 0.7963, 0.354, 0.7991, 0.3507, 0.7958, 0.3428, 0.793, 0.3438, 0.7953, 0.3507, 0.7958, 0.3438, 0.7953, 0.3517, 0.7981, 0.3517, 0.7935, 0.3438, 0.7907, 0.3428, 0.793, 0.3517, 0.7935, 0.3428, 0.793, 0.3507, 0.7958, 0.354, 0.7926, 0.3461, 0.7897, 0.3438, 0.7907, 0.354, 0.7926, 0.3438, 0.7907, 0.3517, 0.7935, 0.3563, 0.7935, 0.3484, 0.7907, 0.354, 0.7926, 0.3484, 0.7907, 0.3461, 0.7897, 0.354, 0.7926, 0.6864, 0.5949, 0.7833, 0.3537, 0.7869, 0.3583, 0.6864, 0.5949, 0.7869, 0.3583, 0.69, 0.5995, 0.637, 0.7051, 0.6864, 0.5949, 0.69, 0.5995, 0.637, 0.7051, 0.69, 0.5995, 0.6406, 0.7097, 0.6808, 0.5933, 0.7776, 0.3521, 0.7833, 0.3537, 0.6808, 0.5933, 0.7833, 0.3537, 0.6864, 0.5949, 0.6314, 0.7035, 0.6808, 0.5933, 0.6864, 0.5949, 0.6314, 0.7035, 0.6864, 0.5949, 0.637, 0.7051, 0.6764, 0.5957, 0.7732, 0.3545, 0.6808, 0.5933, 0.7732, 0.3545, 0.7776, 0.3521, 0.6808, 0.5933, 0.627, 0.7059, 0.6764, 0.5957, 0.6808, 0.5933, 0.627, 0.7059, 0.6808, 0.5933, 0.6314, 0.7035, 0.6759, 0.6007, 0.7727, 0.3595, 0.6764, 0.5957, 0.7727, 0.3595, 0.7732, 0.3545, 0.6764, 0.5957, 0.6264, 0.7109, 0.6759, 0.6007, 0.6764, 0.5957, 0.6264, 0.7109, 0.6764, 0.5957, 0.627, 0.7059, 0.6795, 0.6053, 0.7763, 0.3641, 0.6759, 0.6007, 0.7763, 0.3641, 0.7727, 0.3595, 0.6759, 0.6007, 0.63, 0.7155, 0.6795, 0.6053, 0.6264, 0.7109, 0.6795, 0.6053, 0.6759, 0.6007, 0.6264, 0.7109, 0.6851, 0.6069, 0.7819, 0.3657, 0.6795, 0.6053, 0.7819, 0.3657, 0.7763, 0.3641, 0.6795, 0.6053, 0.6357, 0.7171, 0.6851, 0.6069, 0.63, 0.7155, 0.6851, 0.6069, 0.6795, 0.6053, 0.63, 0.7155, 0.6895, 0.6045, 0.7863, 0.3633, 0.7819, 0.3657, 0.6895, 0.6045, 0.7819, 0.3657, 0.6851, 0.6069, 0.6401, 0.7147, 0.6895, 0.6045, 0.6357, 0.7171, 0.6895, 0.6045, 0.6851, 0.6069, 0.6357, 0.7171, 0.69, 0.5995, 0.7869, 0.3583, 0.7863, 0.3633, 0.69, 0.5995, 0.7863, 0.3633, 0.6895, 0.6045, 0.6406, 0.7097, 0.69, 0.5995, 0.6401, 0.7147, 0.69, 0.5995, 0.6895, 0.6045, 0.6401, 0.7147, 0.6883, 0.6048, 0.7876, 0.3604, 0.6907, 0.6009, 0.7876, 0.3604, 0.7901, 0.3565, 0.6907, 0.6009, 0.6403, 0.7133, 0.6883, 0.6048, 0.6907, 0.6009, 0.6403, 0.7133, 0.6907, 0.6009, 0.6427, 0.7094, 0.6883, 0.597, 0.6403, 0.7056, 0.6427, 0.7094, 0.6883, 0.597, 0.6427, 0.7094, 0.6907, 0.6009, 0.7876, 0.3526, 0.6883, 0.597, 0.7901, 0.3565, 0.6883, 0.597, 0.6907, 0.6009, 0.7901, 0.3565, 0.6823, 0.5954, 0.6343, 0.7039, 0.6403, 0.7056, 0.6823, 0.5954, 0.6403, 0.7056, 0.6883, 0.597, 0.7816, 0.351, 0.6823, 0.5954, 0.7876, 0.3526, 0.6823, 0.5954, 0.6883, 0.597, 0.7876, 0.3526, 0.6763, 0.597, 0.6283, 0.7056, 0.6343, 0.7039, 0.6763, 0.597, 0.6343, 0.7039, 0.6823, 0.5954, 0.7756, 0.3526, 0.6763, 0.597, 0.6823, 0.5954, 0.7756, 0.3526, 0.6823, 0.5954, 0.7816, 0.351, 0.6738, 0.6009, 0.6258, 0.7094, 0.6763, 0.597, 0.6258, 0.7094, 0.6283, 0.7056, 0.6763, 0.597, 0.7732, 0.3565, 0.6738, 0.6009, 0.6763, 0.597, 0.7732, 0.3565, 0.6763, 0.597, 0.7756, 0.3526, 0.6763, 0.6048, 0.6283, 0.7133, 0.6738, 0.6009, 0.6283, 0.7133, 0.6258, 0.7094, 0.6738, 0.6009, 0.7756, 0.3604, 0.6763, 0.6048, 0.6738, 0.6009, 0.7756, 0.3604, 0.6738, 0.6009, 0.7732, 0.3565, 0.6823, 0.6064, 0.6343, 0.7149, 0.6763, 0.6048, 0.6343, 0.7149, 0.6283, 0.7133, 0.6763, 0.6048, 0.7816, 0.362, 0.6823, 0.6064, 0.6763, 0.6048, 0.7816, 0.362, 0.6763, 0.6048, 0.7756, 0.3604, 0.6883, 0.6048, 0.6403, 0.7133, 0.6823, 0.6064, 0.6403, 0.7133, 0.6343, 0.7149, 0.6823, 0.6064, 0.7876, 0.3604, 0.6883, 0.6048, 0.7816, 0.362, 0.6883, 0.6048, 0.6823, 0.6064, 0.7816, 0.362, 0.7788, 0.3411, 0.5629, 0.2884, 0.7791, 0.3385, 0.5629, 0.2884, 0.5632, 0.2858, 0.7791, 0.3385, 0.5629, 0.2884, 0.7788, 0.3411, 0.5632, 0.2858, 0.7788, 0.3411, 0.7791, 0.3385, 0.5632, 0.2858, 0.562, 0.2946, 0.7779, 0.3473, 0.5629, 0.2884, 0.7779, 0.3473, 0.7788, 0.3411, 0.5629, 0.2884, 0.5611, 0.3009, 0.777, 0.3535, 0.562, 0.2946, 0.777, 0.3535, 0.7779, 0.3473, 0.562, 0.2946, 0.5608, 0.3034, 0.7767, 0.3561, 0.777, 0.3535, 0.5608, 0.3034, 0.777, 0.3535, 0.5611, 0.3009, 0.5611, 0.3009, 0.777, 0.3535, 0.7767, 0.3561, 0.5611, 0.3009, 0.7767, 0.3561, 0.5608, 0.3034, 0.562, 0.2946, 0.7779, 0.3473, 0.777, 0.3535, 0.562, 0.2946, 0.777, 0.3535, 0.5611, 0.3009, 0.5629, 0.2884, 0.7788, 0.3411, 0.7779, 0.3473, 0.5629, 0.2884, 0.7779, 0.3473, 0.562, 0.2946, 0.778, 0.3422, 0.5621, 0.2896, 0.7784, 0.3396, 0.5621, 0.2896, 0.5625, 0.287, 0.7784, 0.3396, 0.5621, 0.2896, 0.778, 0.3422, 0.5625, 0.287, 0.778, 0.3422, 0.7784, 0.3396, 0.5625, 0.287, 0.5612, 0.2958, 0.7771, 0.3484, 0.5621, 0.2896, 0.7771, 0.3484, 0.778, 0.3422, 0.5621, 0.2896, 0.5603, 0.302, 0.7763, 0.3547, 0.5612, 0.2958, 0.7763, 0.3547, 0.7771, 0.3484, 0.5612, 0.2958, 0.56, 0.3046, 0.7759, 0.3572, 0.7763, 0.3547, 0.56, 0.3046, 0.7763, 0.3547, 0.5603, 0.302, 0.5603, 0.302, 0.7763, 0.3547, 0.7759, 0.3572, 0.5603, 0.302, 0.7759, 0.3572, 0.56, 0.3046, 0.5612, 0.2958, 0.7771, 0.3484, 0.7763, 0.3547, 0.5612, 0.2958, 0.7763, 0.3547, 0.5603, 0.302, 0.5621, 0.2896, 0.778, 0.3422, 0.7771, 0.3484, 0.5621, 0.2896, 0.7771, 0.3484, 0.5612, 0.2958, 0.6218, 0.3712, 0.6263, 0.3608, 0.6263, 0.3608, 0.6218, 0.3712, 0.6263, 0.3608, 0.6218, 0.3712, 0.5991, 0.3346, 0.5946, 0.345, 0.6218, 0.3712, 0.5991, 0.3346, 0.6218, 0.3712, 0.6263, 0.3608, 0.5991, 0.3346, 0.5946, 0.345, 0.5991, 0.3346, 0.5946, 0.345, 0.5946, 0.345, 0.5991, 0.3346, 0.6263, 0.3608, 0.6218, 0.3712, 0.5991, 0.3346, 0.6218, 0.3712, 0.5946, 0.345, 0.5991, 0.3346, 0.6218, 0.3712, 0.6218, 0.3712, 0.5946, 0.345, 0.6218, 0.3712, 0.5946, 0.345, 0.5946, 0.345, 0.6263, 0.3608, 0.5991, 0.3346, 0.5991, 0.3346, 0.6263, 0.3608, 0.5991, 0.3346, 0.6263, 0.3608, 0.6221, 0.3656, 0.626, 0.3546, 0.626, 0.3546, 0.6221, 0.3656, 0.626, 0.3546, 0.6221, 0.3656, 0.5972, 0.3324, 0.5934, 0.3434, 0.6221, 0.3656, 0.5972, 0.3324, 0.6221, 0.3656, 0.626, 0.3546, 0.5972, 0.3324, 0.5934, 0.3434, 0.5972, 0.3324, 0.5934, 0.3434, 0.5934, 0.3434, 0.5972, 0.3324, 0.626, 0.3546, 0.6221, 0.3656, 0.5972, 0.3324, 0.6221, 0.3656, 0.5934, 0.3434, 0.5972, 0.3324, 0.6221, 0.3656, 0.6221, 0.3656, 0.5934, 0.3434, 0.6221, 0.3656, 0.5934, 0.3434, 0.5934, 0.3434, 0.626, 0.3546, 0.5972, 0.3324, 0.5972, 0.3324, 0.626, 0.3546, 0.5972, 0.3324, 0.626, 0.3546, 0.5784, 0.328, 0.6086, 0.342, 0.6137, 0.3384, 0.5784, 0.328, 0.6137, 0.3384, 0.5924, 0.312, 0.5668, 0.3125, 0.5784, 0.328, 0.5924, 0.312, 0.5668, 0.3125, 0.5924, 0.312, 0.571, 0.3087, 0.5784, 0.328, 0.5668, 0.3125, 0.5924, 0.312, 0.5668, 0.3125, 0.571, 0.3087, 0.5924, 0.312, 0.5924, 0.312, 0.6137, 0.3384, 0.5784, 0.328, 0.6137, 0.3384, 0.6086, 0.342, 0.5784, 0.328, 0.5784, 0.328, 0.5668, 0.3125, 0.5784, 0.328, 0.5668, 0.3125, 0.5668, 0.3125, 0.5784, 0.328, 0.6086, 0.342, 0.5784, 0.328, 0.5784, 0.328, 0.6086, 0.342, 0.5784, 0.328, 0.6086, 0.342, 0.5924, 0.312, 0.571, 0.3087, 0.571, 0.3087, 0.5924, 0.312, 0.571, 0.3087, 0.5924, 0.312, 0.6137, 0.3384, 0.5924, 0.312, 0.5924, 0.312, 0.6137, 0.3384, 0.5924, 0.312, 0.6137, 0.3384, 0.6086, 0.342, 0.6137, 0.3384, 0.6137, 0.3384, 0.6086, 0.342, 0.6137, 0.3384, 0.6086, 0.342, 0.571, 0.3087, 0.5668, 0.3125, 0.571, 0.3087, 0.5668, 0.3125, 0.5668, 0.3125, 0.571, 0.3087, 0.6799, 0.8887, 0.7111, 0.8876, 0.6778, 0.8713, 0.7111, 0.8876, 0.7108, 0.8669, 0.6778, 0.8713, 0.6334, 0.8939, 0.6799, 0.8887, 0.6469, 0.8807, 0.6799, 0.8887, 0.6778, 0.8713, 0.6469, 0.8807, 0.6799, 0.8887, 0.6334, 0.8939, 0.6469, 0.8807, 0.6799, 0.8887, 0.6469, 0.8807, 0.6778, 0.8713, 0.7111, 0.8876, 0.6799, 0.8887, 0.6778, 0.8713, 0.7111, 0.8876, 0.6778, 0.8713, 0.7108, 0.8669, 0.6799, 0.8887, 0.6334, 0.8939, 0.6799, 0.8887, 0.6334, 0.8939, 0.6334, 0.8939, 0.6799, 0.8887, 0.7111, 0.8876, 0.6799, 0.8887, 0.7111, 0.8876, 0.6799, 0.8887, 0.6799, 0.8887, 0.7111, 0.8876, 0.6778, 0.8713, 0.6469, 0.8807, 0.6469, 0.8807, 0.6778, 0.8713, 0.6469, 0.8807, 0.6778, 0.8713, 0.7108, 0.8669, 0.6778, 0.8713, 0.7108, 0.8669, 0.6778, 0.8713, 0.6778, 0.8713, 0.7108, 0.8669, 0.7111, 0.8876, 0.7466, 0.8873, 0.7429, 0.8716, 0.7111, 0.8876, 0.7429, 0.8716, 0.7108, 0.8669, 0.7108, 0.8669, 0.7429, 0.8716, 0.7111, 0.8876, 0.7429, 0.8716, 0.7466, 0.8873, 0.7111, 0.8876, 0.7466, 0.8873, 0.7111, 0.8876, 0.7111, 0.8876, 0.7466, 0.8873, 0.7111, 0.8876, 0.7466, 0.8873, 0.7429, 0.8716, 0.7108, 0.8669, 0.7108, 0.8669, 0.7429, 0.8716, 0.7108, 0.8669, 0.7429, 0.8716, 0.7466, 0.8873, 0.7429, 0.8716, 0.7429, 0.8716, 0.7466, 0.8873, 0.7429, 0.8716, 0.7466, 0.8873, 0.6469, 0.8807, 0.6334, 0.8939, 0.6334, 0.8939, 0.6469, 0.8807, 0.6334, 0.8939, 0.6469, 0.8807, 0.5984, 0.5761, 0.5999, 0.5774, 0.5979, 0.5765, 0.5999, 0.5774, 0.5993, 0.5779, 0.5979, 0.5765, 0.7974, 0.357, 0.7968, 0.3574, 0.7988, 0.3584, 0.7968, 0.3574, 0.7982, 0.3588, 0.7988, 0.3584, 0.5984, 0.5761, 0.7974, 0.357, 0.5999, 0.5774, 0.7974, 0.357, 0.7988, 0.3584, 0.5999, 0.5774, 0.5999, 0.5774, 0.7988, 0.3584, 0.7982, 0.3588, 0.5999, 0.5774, 0.7982, 0.3588, 0.5993, 0.5779, 0.5993, 0.5779, 0.7982, 0.3588, 0.7968, 0.3574, 0.5993, 0.5779, 0.7968, 0.3574, 0.5979, 0.5765, 0.7974, 0.357, 0.5984, 0.5761, 0.5979, 0.5765, 0.7974, 0.357, 0.5979, 0.5765, 0.7968, 0.3574, 0.3145, 0.4129, 0.1156, 0.632, 0.1151, 0.6324, 0.3145, 0.4129, 0.1151, 0.6324, 0.314, 0.4133, 0.1165, 0.6338, 0.3154, 0.4147, 0.314, 0.4133, 0.1165, 0.6338, 0.314, 0.4133, 0.1151, 0.6324, 0.117, 0.6333, 0.316, 0.4142, 0.3154, 0.4147, 0.117, 0.6333, 0.3154, 0.4147, 0.1165, 0.6338, 0.1156, 0.632, 0.3145, 0.4129, 0.117, 0.6333, 0.3145, 0.4129, 0.316, 0.4142, 0.117, 0.6333, 0.3145, 0.4129, 0.314, 0.4133, 0.316, 0.4142, 0.314, 0.4133, 0.3154, 0.4147, 0.316, 0.4142, 0.1156, 0.632, 0.117, 0.6333, 0.1151, 0.6324, 0.117, 0.6333, 0.1165, 0.6338, 0.1151, 0.6324, 0.0767, 0.4522, 0.07601, 0.4539, 0.07615, 0.4526, 0.07601, 0.4539, 0.07545, 0.4543, 0.07615, 0.4526, 0.3588, 0.5849, 0.3583, 0.5853, 0.3581, 0.5866, 0.3583, 0.5853, 0.3576, 0.5871, 0.3581, 0.5866, 0.0767, 0.4522, 0.3588, 0.5849, 0.3581, 0.5866, 0.0767, 0.4522, 0.3581, 0.5866, 0.07601, 0.4539, 0.07601, 0.4539, 0.3581, 0.5866, 0.3576, 0.5871, 0.07601, 0.4539, 0.3576, 0.5871, 0.07545, 0.4543, 0.07545, 0.4543, 0.3576, 0.5871, 0.07615, 0.4526, 0.3576, 0.5871, 0.3583, 0.5853, 0.07615, 0.4526, 0.3588, 0.5849, 0.0767, 0.4522, 0.07615, 0.4526, 0.3588, 0.5849, 0.07615, 0.4526, 0.3583, 0.5853, 0.8379, 0.5218, 0.5558, 0.3891, 0.5552, 0.3895, 0.8379, 0.5218, 0.5552, 0.3895, 0.8374, 0.5222, 0.5545, 0.3912, 0.8367, 0.524, 0.5552, 0.3895, 0.8367, 0.524, 0.8374, 0.5222, 0.5552, 0.3895, 0.5551, 0.3908, 0.8372, 0.5235, 0.8367, 0.524, 0.5551, 0.3908, 0.8367, 0.524, 0.5545, 0.3912, 0.5558, 0.3891, 0.8379, 0.5218, 0.8372, 0.5235, 0.5558, 0.3891, 0.8372, 0.5235, 0.5551, 0.3908, 0.8379, 0.5218, 0.8374, 0.5222, 0.8372, 0.5235, 0.8374, 0.5222, 0.8367, 0.524, 0.8372, 0.5235, 0.5558, 0.3891, 0.5551, 0.3908, 0.5552, 0.3895, 0.5551, 0.3908, 0.5545, 0.3912, 0.5552, 0.3895, 0.5491, 0.4779, 0.5494, 0.4798, 0.5485, 0.4783, 0.5494, 0.4798, 0.5489, 0.4802, 0.5485, 0.4783, 0.8475, 0.4424, 0.847, 0.4429, 0.8479, 0.4443, 0.847, 0.4429, 0.8473, 0.4448, 0.8479, 0.4443, 0.5491, 0.4779, 0.8475, 0.4424, 0.5494, 0.4798, 0.8475, 0.4424, 0.8479, 0.4443, 0.5494, 0.4798, 0.5494, 0.4798, 0.8479, 0.4443, 0.8473, 0.4448, 0.5494, 0.4798, 0.8473, 0.4448, 0.5489, 0.4802, 0.5489, 0.4802, 0.8473, 0.4448, 0.847, 0.4429, 0.5489, 0.4802, 0.847, 0.4429, 0.5485, 0.4783, 0.8475, 0.4424, 0.5491, 0.4779, 0.5485, 0.4783, 0.8475, 0.4424, 0.5485, 0.4783, 0.847, 0.4429, 0.3642, 0.5013, 0.0657, 0.5368, 0.06515, 0.5372, 0.3642, 0.5013, 0.06515, 0.5372, 0.3636, 0.5018, 0.06549, 0.5391, 0.3639, 0.5037, 0.3636, 0.5018, 0.06549, 0.5391, 0.3636, 0.5018, 0.06515, 0.5372, 0.06604, 0.5387, 0.3645, 0.5032, 0.3639, 0.5037, 0.06604, 0.5387, 0.3639, 0.5037, 0.06549, 0.5391, 0.0657, 0.5368, 0.3642, 0.5013, 0.06604, 0.5387, 0.3642, 0.5013, 0.3645, 0.5032, 0.06604, 0.5387, 0.3642, 0.5013, 0.3636, 0.5018, 0.3645, 0.5032, 0.3636, 0.5018, 0.3639, 0.5037, 0.3645, 0.5032, 0.0657, 0.5368, 0.06604, 0.5387, 0.06515, 0.5372, 0.06604, 0.5387, 0.06549, 0.5391, 0.06515, 0.5372, 0.1925, 0.3661, 0.1907, 0.3663, 0.192, 0.3665, 0.1907, 0.3663, 0.1901, 0.3668, 0.192, 0.3665, 0.2463, 0.6729, 0.2457, 0.6734, 0.2444, 0.6732, 0.2457, 0.6734, 0.2439, 0.6736, 0.2444, 0.6732, 0.1925, 0.3661, 0.2463, 0.6729, 0.2444, 0.6732, 0.1925, 0.3661, 0.2444, 0.6732, 0.1907, 0.3663, 0.1907, 0.3663, 0.2444, 0.6732, 0.1901, 0.3668, 0.2444, 0.6732, 0.2439, 0.6736, 0.1901, 0.3668, 0.1901, 0.3668, 0.2439, 0.6736, 0.2457, 0.6734, 0.1901, 0.3668, 0.2457, 0.6734, 0.192, 0.3665, 0.2463, 0.6729, 0.1925, 0.3661, 0.2457, 0.6734, 0.1925, 0.3661, 0.192, 0.3665, 0.2457, 0.6734, 0.733, 0.6137, 0.6793, 0.3068, 0.7325, 0.6141, 0.6793, 0.3068, 0.6787, 0.3073, 0.7325, 0.6141, 0.6769, 0.3075, 0.7306, 0.6143, 0.7325, 0.6141, 0.6769, 0.3075, 0.7325, 0.6141, 0.6787, 0.3073, 0.6774, 0.3071, 0.7312, 0.6139, 0.6769, 0.3075, 0.7312, 0.6139, 0.7306, 0.6143, 0.6769, 0.3075, 0.6793, 0.3068, 0.733, 0.6137, 0.7312, 0.6139, 0.6793, 0.3068, 0.7312, 0.6139, 0.6774, 0.3071, 0.733, 0.6137, 0.7325, 0.6141, 0.7312, 0.6139, 0.7325, 0.6141, 0.7306, 0.6143, 0.7312, 0.6139, 0.6793, 0.3068, 0.6774, 0.3071, 0.6787, 0.3073, 0.6774, 0.3071, 0.6769, 0.3075, 0.6787, 0.3073])
me_bike_green.materials.append(mat_none_bike_jpg)
me_bike_green.materials.append(mat_none_blackwindow_jpg)
me_bike_green.materials.append(mat_tire)
me_bike_green.use_remesh_preserve_volume = False
me_bike_green.use_remesh_preserve_attributes = False
me_bike_green.use_mirror_vertex_groups = False
me_bike_green.update()

# ---- objects
ob_bike_green = bpy.data.objects.new('bike_green', me_bike_green)
ob_lamp = bpy.data.objects.new('Lamp', light_lamp)
ob_camera = bpy.data.objects.new('Camera', cam_camera)

# ---- transforms, parenting, visibility, modifiers, constraints
ob_bike_green.location = (0.0, 0.0, 0.0)
ob_bike_green.lineart.crease_threshold = 0.0
ob_lamp.location = (4.076, 1.005, 5.904)
ob_lamp.rotation_euler = (0.6503, 0.05522, 1.866)
ob_lamp.lock_rotations_4d = False
ob_lamp.empty_display_type = 'ARROWS'
ob_lamp.color = (0.0, 0.0, 0.0, 0.0)
ob_lamp.lineart.crease_threshold = 0.0
ob_camera.location = (7.481, -6.508, 5.344)
ob_camera.rotation_euler = (1.109, 0.01082, 0.8149)
ob_camera.lock_rotations_4d = False
ob_camera.empty_display_type = 'ARROWS'
ob_camera.color = (0.0, 0.0, 0.0, 0.0)
ob_camera.display_type = 'WIRE'
ob_camera.lineart.crease_threshold = 0.0

# ---- collection membership
col_collection_1.objects.link(ob_bike_green)
col_collection_1.objects.link(ob_lamp)
col_collection_1.objects.link(ob_camera)

# ---- scene / render settings (as saved in the file)
scene.camera = ob_camera
scene.frame_start = 1; scene.frame_end = 250; scene.frame_set(1)
scene.render.engine = 'BLENDER_EEVEE_NEXT'
scene.render.image_settings.color_mode = 'RGB'
scene.render.image_settings.compression = 90
scene.render.resolution_percentage = 50
scene.render.dither_intensity = 0.0
scene.cycles.use_denoising = False
scene.cycles.samples = 10
scene.cycles.sampling_pattern = 'TABULATED_SOBOL'
scene.cycles.light_sampling_threshold = 0.0
scene.cycles.use_adaptive_sampling = False
scene.cycles.use_light_tree = False
scene.cycles.blur_glossy = 0.0
scene.cycles.volume_bounces = 1
scene.cycles.pixel_filter_type = 'GAUSSIAN'
scene.cycles.sample_clamp_indirect = 0.0
scene.view_settings.view_transform = 'Standard'
bpy.context.view_layer.update()
